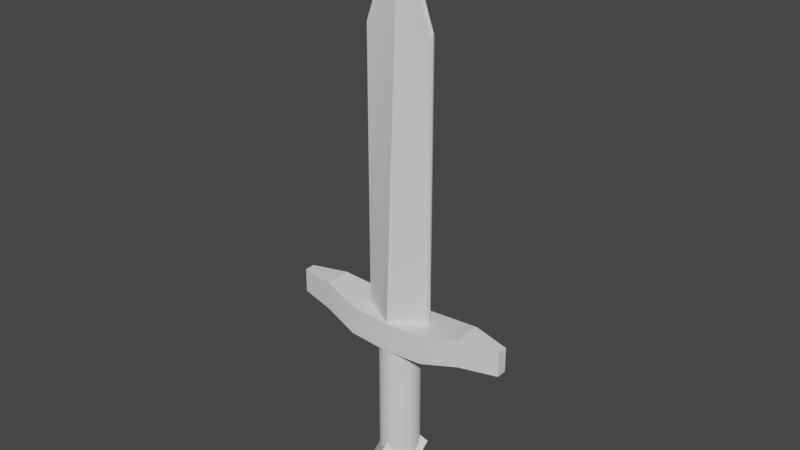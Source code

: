 # Source: Models.blend  (saved by Blender 3.0.42; exported with 4.5.12 LTS)
import bpy
from mathutils import Matrix  # noqa: F401  (used for matrix-valued properties, if any)

bpy.ops.wm.read_factory_settings(use_empty=True)
scene = bpy.context.scene
scene.name = 'Scene'

# ---- collections
col_axe = bpy.data.collections.new('Axe'); scene.collection.children.link(col_axe)
col_sword = bpy.data.collections.new('Sword'); scene.collection.children.link(col_sword)

# ---- materials (node trees are filled in below, after node groups)
mat_axe = bpy.data.materials.new('Axe')
mat_axe.use_transparent_shadow = False

# ---- node groups
ng_auto_smooth = bpy.data.node_groups.new('Auto Smooth', 'GeometryNodeTree')
_s = ng_auto_smooth.interface.new_socket(name='Geometry', in_out='OUTPUT', socket_type='NodeSocketGeometry')
_s = ng_auto_smooth.interface.new_socket(name='Geometry', in_out='INPUT', socket_type='NodeSocketGeometry')
_s = ng_auto_smooth.interface.new_socket(name='Angle', in_out='INPUT', socket_type='NodeSocketFloat')
_s.subtype = 'ANGLE'
_s.min_value = 0.0
_s.max_value = 3.142
ng_auto_smooth.is_modifier = True
_N = ng_auto_smooth.nodes; _L = ng_auto_smooth.links
n0 = _N.new('NodeGroupOutput'); n0.name = 'Group Output'; n0.location = (480, -100)
n1 = _N.new('NodeGroupInput'); n1.name = 'Group Input'; n1.location = (-420, -300)
n2 = _N.new('NodeGroupInput'); n2.name = 'Group Input.001'; n2.location = (-60, -100)
n3 = _N.new('GeometryNodeSetShadeSmooth'); n3.name = 'Set Shade Smooth'; n3.location = (120, -100)
n3.domain = 'EDGE'
n4 = _N.new('GeometryNodeSetShadeSmooth'); n4.name = 'Set Shade Smooth.001'; n4.location = (300, -100)
n5 = _N.new('GeometryNodeInputMeshEdgeAngle'); n5.name = 'Edge Angle'; n5.location = (-420, -220)
n6 = _N.new('GeometryNodeInputEdgeSmooth'); n6.name = 'Is Edge Smooth'; n6.location = (-60, -160)
n7 = _N.new('GeometryNodeInputShadeSmooth'); n7.name = 'Is Face Smooth'; n7.location = (-240, -340)
n8 = _N.new('FunctionNodeBooleanMath'); n8.name = 'Boolean Math'; n8.location = (-60, -220)
n9 = _N.new('FunctionNodeCompare'); n9.name = 'Compare'; n9.location = (-240, -180)
n9.operation = 'LESS_EQUAL'
_L.new(n5.outputs[0], n9.inputs[0])
_L.new(n4.outputs[0], n0.inputs[0])
_L.new(n1.outputs[1], n9.inputs[1])
_L.new(n9.outputs[0], n8.inputs[0])
_L.new(n7.outputs[0], n8.inputs[1])
_L.new(n2.outputs[0], n3.inputs[0])
_L.new(n6.outputs[0], n3.inputs[1])
_L.new(n3.outputs[0], n4.inputs[0])
_L.new(n8.outputs[0], n3.inputs[2])
n0.is_active_output = True

# ---- material node trees
mat_axe.use_nodes = True; mat_axe.node_tree.nodes.clear()
_N = mat_axe.node_tree.nodes; _L = mat_axe.node_tree.links
n0 = _N.new('ShaderNodeBsdfPrincipled'); n0.name = 'Principled BSDF'; n0.location = (10, 300)
n0.distribution = 'GGX'
n0.subsurface_method = 'RANDOM_WALK_SKIN'
n0.inputs[3].default_value = 1.45
n0.inputs[27].default_value = (0.0, 0.0, 0.0, 1.0)
n0.inputs[28].default_value = 1.0
n1 = _N.new('ShaderNodeOutputMaterial'); n1.name = 'Material Output'; n1.location = (300, 300)
_L.new(n0.outputs[0], n1.inputs[0])
n1.is_active_output = True

# ---- world
world_world = bpy.data.worlds.new('World'); scene.world = world_world
world_world.use_nodes = True; world_world.node_tree.nodes.clear()
_N = world_world.node_tree.nodes; _L = world_world.node_tree.links
n0 = _N.new('ShaderNodeOutputWorld'); n0.name = 'World Output'; n0.location = (300, 300)
n1 = _N.new('ShaderNodeBackground'); n1.name = 'Background'; n1.location = (10, 300)
n1.inputs[0].default_value = (0.05088, 0.05088, 0.05088, 1.0)
_L.new(n1.outputs[0], n0.inputs[0])
n0.is_active_output = True
world_world.color = (0.05088, 0.05088, 0.05088)
world_world.use_sun_shadow = False
world_world.sun_shadow_jitter_overblur = 0.0

# ---- meshes
me_cylinder = bpy.data.meshes.new('Cylinder')
me_cylinder.from_pydata([(0.0128, 0.1391, 0.524), (0.0289, 0.1321, 0.524), (0.04375, 0.1208, 0.524), (0.05676, 0.1055, 0.524), (0.06743, 0.0869, 0.524), (0.07537, 0.06567, 0.524), (0.08025, 0.04263, 0.524), (0.0819, 0.01867, 0.524), (0.08025, -0.005287, 0.524), (0.07537, -0.02832, 0.524), (0.06743, -0.04956, 0.524), (0.05676, -0.06817, 0.524), (0.04375, -0.08344, 0.524), (0.0289, -0.09479, 0.524), (0.0128, -0.1018, 0.524), (-0.003952, -0.1041, 0.524), (-0.0207, -0.1018, 0.524), (-0.03681, -0.09479, 0.524), (-0.05165, -0.08344, 0.524), (-0.06466, -0.06817, 0.524), (-0.07534, -0.04956, 0.524), (-0.08327, -0.02832, 0.524), (-0.08816, -0.005287, 0.524), (-0.08981, 0.01867, 0.524), (-0.08816, 0.04263, 0.524), (-0.08327, 0.06567, 0.524), (-0.07534, 0.0869, 0.524), (-0.06466, 0.1055, 0.524), (-0.05165, 0.1208, 0.524), (-0.03681, 0.1321, 0.524), (-0.02063, 0.1326, 0.1631), (-0.0207, 0.1029, -0.4443), (-0.04028, 0.1267, 0.1631), (-0.03681, 0.09799, -0.4443), (-0.0584, 0.117, 0.1631), (-0.05165, 0.09006, -0.4443), (-0.07428, 0.104, 0.1631), (-0.06466, 0.07938, -0.4443), (-0.08732, 0.08808, 0.1631), (-0.07534, 0.06637, -0.4443), (-0.097, 0.06996, 0.1631), (-0.08327, 0.05153, -0.4443), (-0.103, 0.0503, 0.1631), (-0.08816, 0.03542, -0.4443), (-0.105, 0.02986, 0.1631), (-0.08981, 0.01867, -0.4443), (-0.103, 0.009412, 0.1631), (-0.08816, 0.001923, -0.4443), (-0.097, -0.01025, 0.1631), (-0.08327, -0.01418, -0.4443), (-0.08732, -0.02836, 0.1631), (-0.07534, -0.02903, -0.4443), (-0.07428, -0.04424, 0.1631), (-0.06466, -0.04204, -0.4443), (-0.0584, -0.05728, 0.1631), (-0.05165, -0.05271, -0.4443), (-0.04028, -0.06696, 0.1631), (-0.03681, -0.06065, -0.4443), (-0.02063, -0.07292, 0.1631), (-0.0207, -0.06553, -0.4443), (-0.0001809, -0.07494, 0.1631), (-0.003952, -0.06718, -0.4443), (0.02026, -0.07292, 0.1631), (0.0128, -0.06553, -0.4443), (0.03992, -0.06696, 0.1631), (0.0289, -0.06065, -0.4443), (0.05804, -0.05728, 0.1631), (0.04375, -0.05271, -0.4443), (0.07392, -0.04424, 0.1631), (0.05676, -0.04204, -0.4443), (0.08695, -0.02836, 0.1631), (0.06743, -0.02903, -0.4443), (0.09664, -0.01025, 0.1631), (0.07537, -0.01418, -0.4443), (0.1026, 0.009412, 0.1631), (0.08025, 0.001923, -0.4443), (0.1046, 0.02986, 0.1631), (0.0819, 0.01867, -0.4443), (0.1026, 0.0503, 0.1631), (0.08025, 0.03542, -0.4443), (0.09664, 0.06996, 0.1631), (0.07537, 0.05153, -0.4443), (0.08695, 0.08808, 0.1631), (0.06743, 0.06637, -0.4443), (0.07392, 0.104, 0.1631), (0.05676, 0.07938, -0.4443), (0.05804, 0.117, 0.1631), (0.04375, 0.09006, -0.4443), (0.03992, 0.1267, 0.1631), (0.0289, 0.09799, -0.4443), (0.02026, 0.1326, 0.1631), (0.0128, 0.1029, -0.4443), (-0.0001809, 0.1347, 0.1631), (-0.003952, 0.1045, -0.4443), (-0.0207, 0.1391, 0.524), (-0.003952, 0.1415, 0.524), (-0.1097, -0.1088, 0.2752), (-0.1097, -0.1088, 0.5074), (-0.1124, 0.1614, 0.2752), (-0.1124, 0.1614, 0.5074), (0.1018, -0.1088, 0.2752), (0.1018, -0.1088, 0.5074), (0.1045, 0.1614, 0.2752), (0.1045, 0.1614, 0.5074), (-0.09392, -0.1403, 0.3012), (-0.09392, -0.1403, 0.5074), (0.08602, -0.1403, 0.5074), (0.08602, -0.1403, 0.3012), (-0.003952, -0.3821, 0.5557), (-0.003952, -0.3643, 0.1525), (-0.003952, -0.4138, 0.3333), (-0.003952, -0.4025, 0.259), (-0.003952, -0.4083, 0.4389), (-0.003952, -0.3886, 0.2083), (-0.003952, -0.4132, 0.3804), (-0.003952, -0.4104, 0.3021), (-0.003952, -0.3986, 0.4973), (-0.003952, -0.3783, 0.181), (-0.003952, -0.414, 0.3556), (-0.003952, -0.4071, 0.2819), (-0.003952, -0.4042, 0.4681), (-0.003952, -0.3964, 0.2344), (-0.003952, -0.4113, 0.4096), (-0.003952, -0.4126, 0.3145), (-0.003952, -0.3915, 0.5265), (-0.01606, 0.1403, 0.03859), (-0.01442, 0.1392, -0.08397), (-0.01458, 0.1328, -0.2053), (-0.01767, 0.1178, -0.3248), (-0.03501, 0.1345, 0.03859), (-0.03265, 0.1337, -0.08397), (-0.03211, 0.1275, -0.2053), (-0.03449, 0.1127, -0.3248), (-0.05247, 0.1252, 0.03859), (-0.04946, 0.1247, -0.08397), (-0.04826, 0.1189, -0.2053), (-0.04998, 0.1044, -0.3248), (-0.06777, 0.1126, 0.03859), (-0.06419, 0.1126, -0.08397), (-0.06242, 0.1073, -0.2053), (-0.06357, 0.09324, -0.3248), (-0.08034, 0.09733, 0.03859), (-0.07628, 0.0979, -0.08397), (-0.07404, 0.09312, -0.2053), (-0.07472, 0.07966, -0.3248), (-0.08967, 0.07987, 0.03859), (-0.08527, 0.08109, -0.08397), (-0.08267, 0.07697, -0.2053), (-0.083, 0.06416, -0.3248), (-0.09542, 0.06092, 0.03859), (-0.0908, 0.06286, -0.08397), (-0.08799, 0.05944, -0.2053), (-0.0881, 0.04734, -0.3248), (-0.09736, 0.04122, 0.03859), (-0.09267, 0.04389, -0.08397), (-0.08978, 0.04122, -0.2053), (-0.08982, 0.02986, -0.3248), (-0.09542, 0.02151, 0.03859), (-0.0908, 0.02492, -0.08397), (-0.08799, 0.02299, -0.2053), (-0.0881, 0.01237, -0.3248), (-0.08967, 0.002561, 0.03859), (-0.08527, 0.006685, -0.08397), (-0.08267, 0.005461, -0.2053), (-0.083, -0.004448, -0.3248), (-0.08034, -0.0149, 0.03859), (-0.07628, -0.01012, -0.08397), (-0.07404, -0.01069, -0.2053), (-0.07472, -0.01995, -0.3248), (-0.06777, -0.03021, 0.03859), (-0.06419, -0.02485, -0.08397), (-0.06242, -0.02485, -0.2053), (-0.06357, -0.03353, -0.3248), (-0.05247, -0.04277, 0.03859), (-0.04946, -0.03695, -0.08397), (-0.04826, -0.03647, -0.2053), (-0.04998, -0.04468, -0.3248), (-0.03501, -0.0521, 0.03859), (-0.03265, -0.04593, -0.08397), (-0.03211, -0.0451, -0.2053), (-0.03449, -0.05296, -0.3248), (-0.01606, -0.05785, 0.03859), (-0.01442, -0.05146, -0.08397), (-0.01458, -0.05042, -0.2053), (-0.01767, -0.05806, -0.3248), (0.003649, -0.05979, 0.03859), (0.00455, -0.05333, -0.08397), (0.003649, -0.05221, -0.2053), (-0.0001809, -0.05978, -0.3248), (0.02335, -0.05785, 0.03859), (0.02352, -0.05146, -0.08397), (0.02188, -0.05042, -0.2053), (0.01731, -0.05806, -0.3248), (0.0423, -0.0521, 0.03859), (0.04175, -0.04593, -0.08397), (0.0394, -0.0451, -0.2053), (0.03412, -0.05296, -0.3248), (0.05977, -0.04277, 0.03859), (0.05856, -0.03695, -0.08397), (0.05556, -0.03647, -0.2053), (0.04962, -0.04468, -0.3248), (0.07507, -0.03021, 0.03859), (0.07329, -0.02485, -0.08397), (0.06971, -0.02485, -0.2053), (0.06321, -0.03353, -0.3248), (0.08763, -0.0149, 0.03859), (0.08538, -0.01012, -0.08397), (0.08133, -0.01069, -0.2053), (0.07435, -0.01995, -0.3248), (0.09697, 0.002561, 0.03859), (0.09437, 0.006685, -0.08397), (0.08997, 0.005461, -0.2053), (0.08264, -0.004448, -0.3248), (0.1027, 0.02151, 0.03859), (0.0999, 0.02492, -0.08397), (0.09528, 0.02299, -0.2053), (0.08774, 0.01237, -0.3248), (0.1047, 0.04122, 0.03859), (0.1018, 0.04389, -0.08397), (0.09708, 0.04122, -0.2053), (0.08946, 0.02986, -0.3248), (0.1027, 0.06092, 0.03859), (0.0999, 0.06286, -0.08397), (0.09528, 0.05944, -0.2053), (0.08774, 0.04734, -0.3248), (0.09697, 0.07987, 0.03859), (0.09437, 0.08109, -0.08397), (0.08997, 0.07697, -0.2053), (0.08264, 0.06416, -0.3248), (0.08763, 0.09733, 0.03859), (0.08538, 0.0979, -0.08397), (0.08133, 0.09312, -0.2053), (0.07435, 0.07966, -0.3248), (0.07507, 0.1126, 0.03859), (0.07329, 0.1126, -0.08397), (0.06971, 0.1073, -0.2053), (0.06321, 0.09324, -0.3248), (0.05977, 0.1252, 0.03859), (0.05856, 0.1247, -0.08397), (0.05556, 0.1189, -0.2053), (0.04962, 0.1044, -0.3248), (0.0423, 0.1345, 0.03859), (0.04175, 0.1337, -0.08397), (0.0394, 0.1275, -0.2053), (0.03412, 0.1127, -0.3248), (0.02335, 0.1403, 0.03859), (0.02352, 0.1392, -0.08397), (0.02188, 0.1328, -0.2053), (0.01731, 0.1178, -0.3248), (-0.0001809, 0.1195, -0.3248), (0.003649, 0.1346, -0.2053), (0.00455, 0.1411, -0.08397), (0.003649, 0.1422, 0.03859)], [], [(92, 30, 94, 95), (125, 30, 92, 252), (66, 68, 11, 12), (129, 32, 30, 125), (31, 93, 91, 89, 87, 85, 83, 81, 79, 77, 75, 73, 71, 69, 67, 65, 63, 61, 59, 57, 55, 53, 51, 49, 47, 45, 43, 41, 39, 37, 35, 33), (95, 94, 29, 28, 27, 26, 25, 24, 23, 22, 21, 20, 19, 18, 17, 16, 15, 14, 13, 12, 11, 10, 9, 8, 7, 6, 5, 4, 3, 2, 1, 0), (133, 34, 32, 129), (88, 90, 0, 1), (137, 36, 34, 133), (72, 74, 8, 9), (141, 38, 36, 137), (56, 58, 16, 17), (145, 40, 38, 141), (40, 42, 24, 25), (149, 42, 40, 145), (78, 80, 5, 6), (153, 44, 42, 149), (62, 64, 13, 14), (157, 46, 44, 153), (46, 48, 21, 22), (161, 48, 46, 157), (30, 32, 29, 94), (165, 50, 48, 161), (84, 86, 2, 3), (169, 52, 50, 165), (68, 70, 10, 11), (173, 54, 52, 169), (52, 54, 18, 19), (177, 56, 54, 173), (36, 38, 26, 27), (181, 58, 56, 177), (74, 76, 7, 8), (185, 60, 58, 181), (58, 60, 15, 16), (189, 62, 60, 185), (42, 44, 23, 24), (193, 64, 62, 189), (90, 92, 95, 0), (197, 66, 64, 193), (80, 82, 4, 5), (201, 68, 66, 197), (64, 66, 12, 13), (205, 70, 68, 201), (48, 50, 20, 21), (209, 72, 70, 205), (32, 34, 28, 29), (213, 74, 72, 209), (86, 88, 1, 2), (217, 76, 74, 213), (70, 72, 9, 10), (221, 78, 76, 217), (54, 56, 17, 18), (225, 80, 78, 221), (38, 40, 25, 26), (229, 82, 80, 225), (76, 78, 6, 7), (233, 84, 82, 229), (60, 62, 14, 15), (237, 86, 84, 233), (44, 46, 22, 23), (241, 88, 86, 237), (82, 84, 3, 4), (245, 90, 88, 241), (34, 36, 27, 28), (252, 92, 90, 245), (50, 52, 19, 20), (96, 97, 99, 98), (98, 99, 103, 102), (102, 103, 101, 100), (101, 97, 105, 106), (98, 102, 100, 96), (103, 99, 97, 101), (104, 107, 109), (100, 101, 106, 107), (97, 96, 104, 105), (96, 100, 107, 104), (120, 116, 105), (106, 105, 108), (121, 113, 107), (108, 105, 124), (109, 107, 117), (124, 105, 116), (104, 109, 117), (117, 113, 104), (113, 121, 104), (121, 111, 104), (111, 119, 104), (119, 115, 104), (115, 123, 104), (123, 110, 104), (110, 118, 104), (114, 122, 105), (122, 112, 105), (112, 120, 105), (118, 114, 105, 104), (117, 107, 113), (106, 108, 124), (124, 116, 106), (116, 120, 106), (120, 112, 106), (112, 122, 106), (122, 114, 106), (118, 110, 107), (110, 123, 107), (123, 115, 107), (115, 119, 107), (119, 111, 107), (111, 121, 107), (114, 118, 107, 106), (93, 249, 248, 91), (249, 250, 247, 248), (250, 251, 246, 247), (251, 252, 245, 246), (91, 248, 244, 89), (248, 247, 243, 244), (247, 246, 242, 243), (246, 245, 241, 242), (89, 244, 240, 87), (244, 243, 239, 240), (243, 242, 238, 239), (242, 241, 237, 238), (87, 240, 236, 85), (240, 239, 235, 236), (239, 238, 234, 235), (238, 237, 233, 234), (85, 236, 232, 83), (236, 235, 231, 232), (235, 234, 230, 231), (234, 233, 229, 230), (83, 232, 228, 81), (232, 231, 227, 228), (231, 230, 226, 227), (230, 229, 225, 226), (81, 228, 224, 79), (228, 227, 223, 224), (227, 226, 222, 223), (226, 225, 221, 222), (79, 224, 220, 77), (224, 223, 219, 220), (223, 222, 218, 219), (222, 221, 217, 218), (77, 220, 216, 75), (220, 219, 215, 216), (219, 218, 214, 215), (218, 217, 213, 214), (75, 216, 212, 73), (216, 215, 211, 212), (215, 214, 210, 211), (214, 213, 209, 210), (73, 212, 208, 71), (212, 211, 207, 208), (211, 210, 206, 207), (210, 209, 205, 206), (71, 208, 204, 69), (208, 207, 203, 204), (207, 206, 202, 203), (206, 205, 201, 202), (69, 204, 200, 67), (204, 203, 199, 200), (203, 202, 198, 199), (202, 201, 197, 198), (67, 200, 196, 65), (200, 199, 195, 196), (199, 198, 194, 195), (198, 197, 193, 194), (65, 196, 192, 63), (196, 195, 191, 192), (195, 194, 190, 191), (194, 193, 189, 190), (63, 192, 188, 61), (192, 191, 187, 188), (191, 190, 186, 187), (190, 189, 185, 186), (61, 188, 184, 59), (188, 187, 183, 184), (187, 186, 182, 183), (186, 185, 181, 182), (59, 184, 180, 57), (184, 183, 179, 180), (183, 182, 178, 179), (182, 181, 177, 178), (57, 180, 176, 55), (180, 179, 175, 176), (179, 178, 174, 175), (178, 177, 173, 174), (55, 176, 172, 53), (176, 175, 171, 172), (175, 174, 170, 171), (174, 173, 169, 170), (53, 172, 168, 51), (172, 171, 167, 168), (171, 170, 166, 167), (170, 169, 165, 166), (51, 168, 164, 49), (168, 167, 163, 164), (167, 166, 162, 163), (166, 165, 161, 162), (49, 164, 160, 47), (164, 163, 159, 160), (163, 162, 158, 159), (162, 161, 157, 158), (47, 160, 156, 45), (160, 159, 155, 156), (159, 158, 154, 155), (158, 157, 153, 154), (45, 156, 152, 43), (156, 155, 151, 152), (155, 154, 150, 151), (154, 153, 149, 150), (43, 152, 148, 41), (152, 151, 147, 148), (151, 150, 146, 147), (150, 149, 145, 146), (41, 148, 144, 39), (148, 147, 143, 144), (147, 146, 142, 143), (146, 145, 141, 142), (39, 144, 140, 37), (144, 143, 139, 140), (143, 142, 138, 139), (142, 141, 137, 138), (37, 140, 136, 35), (140, 139, 135, 136), (139, 138, 134, 135), (138, 137, 133, 134), (35, 136, 132, 33), (136, 135, 131, 132), (135, 134, 130, 131), (134, 133, 129, 130), (33, 132, 128, 31), (132, 131, 127, 128), (131, 130, 126, 127), (130, 129, 125, 126), (31, 128, 249, 93), (128, 127, 250, 249), (127, 126, 251, 250), (126, 125, 252, 251)])
me_cylinder.polygons.foreach_set('use_smooth', [True] * 237)
_uv = me_cylinder.uv_layers.new(name='UVMap')
_uv.uv.foreach_set('vector', [0.9688, 1.0, 1.0, 1.0, 1.0, 1.0, 0.9688, 1.0, 1.0, 0.9, 1.0, 1.0, 0.9688, 1.0, 0.9688, 0.9, 0.375, 1.0, 0.4062, 1.0, 0.4062, 1.0, 0.375, 1.0, 0.9688, 0.9, 0.9688, 1.0, 0.9375, 1.0, 0.9375, 0.9, 0.7032, 0.4854, 0.75, 0.49, 0.7968, 0.4854, 0.8418, 0.4717, 0.8833, 0.4496, 0.9197, 0.4197, 0.9496, 0.3833, 0.9717, 0.3418, 0.9854, 0.2968, 0.99, 0.25, 0.9854, 0.2032, 0.9717, 0.1582, 0.9496, 0.1167, 0.9197, 0.08029, 0.8833, 0.05045, 0.8418, 0.02827, 0.7968, 0.01461, 0.75, 0.01, 0.7032, 0.01461, 0.6582, 0.02827, 0.6167, 0.05045, 0.5803, 0.08029, 0.5504, 0.1167, 0.5283, 0.1582, 0.5146, 0.2032, 0.51, 0.25, 0.5146, 0.2968, 0.5283, 0.3418, 0.5504, 0.3833, 0.5803, 0.4197, 0.6167, 0.4496, 0.6582, 0.4717, 0.25, 0.49, 0.2032, 0.4854, 0.1582, 0.4717, 0.1167, 0.4496, 0.08029, 0.4197, 0.05045, 0.3833, 0.02827, 0.3418, 0.01461, 0.2968, 0.01, 0.25, 0.01461, 0.2032, 0.02827, 0.1582, 0.05045, 0.1167, 0.08029, 0.08029, 0.1167, 0.05045, 0.1582, 0.02827, 0.2032, 0.01461, 0.25, 0.01, 0.2968, 0.01461, 0.3418, 0.02827, 0.3833, 0.05045, 0.4197, 0.08029, 0.4496, 0.1167, 0.4717, 0.1582, 0.4854, 0.2032, 0.49, 0.25, 0.4854, 0.2968, 0.4717, 0.3418, 0.4496, 0.3833, 0.4197, 0.4197, 0.3833, 0.4496, 0.3418, 0.4717, 0.2968, 0.4854, 0.9375, 0.9, 0.9375, 1.0, 0.9062, 1.0, 0.9062, 0.9, 0.03125, 1.0, 0.0625, 1.0, 0.0625, 1.0, 0.03125, 1.0, 0.9062, 0.9, 0.9062, 1.0, 0.875, 1.0, 0.875, 0.9, 0.2812, 1.0, 0.3125, 1.0, 0.3125, 1.0, 0.2812, 1.0, 0.875, 0.9, 0.875, 1.0, 0.8438, 1.0, 0.8438, 0.9, 0.5312, 1.0, 0.5625, 1.0, 0.5625, 1.0, 0.5312, 1.0, 0.8438, 0.9, 0.8438, 1.0, 0.8125, 1.0, 0.8125, 0.9, 0.7812, 1.0, 0.8125, 1.0, 0.8125, 1.0, 0.7812, 1.0, 0.8125, 0.9, 0.8125, 1.0, 0.7812, 1.0, 0.7812, 0.9, 0.1875, 1.0, 0.2188, 1.0, 0.2188, 1.0, 0.1875, 1.0, 0.7812, 0.9, 0.7812, 1.0, 0.75, 1.0, 0.75, 0.9, 0.4375, 1.0, 0.4688, 1.0, 0.4688, 1.0, 0.4375, 1.0, 0.75, 0.9, 0.75, 1.0, 0.7188, 1.0, 0.7188, 0.9, 0.6875, 1.0, 0.7188, 1.0, 0.7188, 1.0, 0.6875, 1.0, 0.7188, 0.9, 0.7188, 1.0, 0.6875, 1.0, 0.6875, 0.9, 0.9375, 1.0, 0.9688, 1.0, 0.9688, 1.0, 0.9375, 1.0, 0.6875, 0.9, 0.6875, 1.0, 0.6562, 1.0, 0.6563, 0.9, 0.09375, 1.0, 0.125, 1.0, 0.125, 1.0, 0.09375, 1.0, 0.6563, 0.9, 0.6562, 1.0, 0.625, 1.0, 0.625, 0.9, 0.3438, 1.0, 0.375, 1.0, 0.375, 1.0, 0.3438, 1.0, 0.625, 0.9, 0.625, 1.0, 0.5938, 1.0, 0.5938, 0.9, 0.5938, 1.0, 0.625, 1.0, 0.625, 1.0, 0.5938, 1.0, 0.5938, 0.9, 0.5938, 1.0, 0.5625, 1.0, 0.5625, 0.9, 0.8438, 1.0, 0.875, 1.0, 0.875, 1.0, 0.8438, 1.0, 0.5625, 0.9, 0.5625, 1.0, 0.5312, 1.0, 0.5312, 0.9, 0.25, 1.0, 0.2812, 1.0, 0.2812, 1.0, 0.25, 1.0, 0.5312, 0.9, 0.5312, 1.0, 0.5, 1.0, 0.5, 0.9, 0.5, 1.0, 0.5312, 1.0, 0.5312, 1.0, 0.5, 1.0, 0.5, 0.9, 0.5, 1.0, 0.4688, 1.0, 0.4688, 0.9, 0.75, 1.0, 0.7812, 1.0, 0.7812, 1.0, 0.75, 1.0, 0.4688, 0.9, 0.4688, 1.0, 0.4375, 1.0, 0.4375, 0.9, 0.0, 1.0, 0.03125, 1.0, 0.03125, 1.0, 0.0, 1.0, 0.4375, 0.9, 0.4375, 1.0, 0.4062, 1.0, 0.4063, 0.9, 0.1562, 1.0, 0.1875, 1.0, 0.1875, 1.0, 0.1562, 1.0, 0.4063, 0.9, 0.4062, 1.0, 0.375, 1.0, 0.375, 0.9, 0.4062, 1.0, 0.4375, 1.0, 0.4375, 1.0, 0.4062, 1.0, 0.375, 0.9, 0.375, 1.0, 0.3438, 1.0, 0.3438, 0.9, 0.6562, 1.0, 0.6875, 1.0, 0.6875, 1.0, 0.6562, 1.0, 0.3438, 0.9, 0.3438, 1.0, 0.3125, 1.0, 0.3125, 0.9, 0.9062, 1.0, 0.9375, 1.0, 0.9375, 1.0, 0.9062, 1.0, 0.3125, 0.9, 0.3125, 1.0, 0.2812, 1.0, 0.2812, 0.9, 0.0625, 1.0, 0.09375, 1.0, 0.09375, 1.0, 0.0625, 1.0, 0.2812, 0.9, 0.2812, 1.0, 0.25, 1.0, 0.25, 0.9, 0.3125, 1.0, 0.3438, 1.0, 0.3438, 1.0, 0.3125, 1.0, 0.25, 0.9, 0.25, 1.0, 0.2188, 1.0, 0.2188, 0.9, 0.5625, 1.0, 0.5938, 1.0, 0.5938, 1.0, 0.5625, 1.0, 0.2188, 0.9, 0.2188, 1.0, 0.1875, 1.0, 0.1875, 0.9, 0.8125, 1.0, 0.8438, 1.0, 0.8438, 1.0, 0.8125, 1.0, 0.1875, 0.9, 0.1875, 1.0, 0.1562, 1.0, 0.1562, 0.9, 0.2188, 1.0, 0.25, 1.0, 0.25, 1.0, 0.2188, 1.0, 0.1562, 0.9, 0.1562, 1.0, 0.125, 1.0, 0.125, 0.9, 0.4688, 1.0, 0.5, 1.0, 0.5, 1.0, 0.4688, 1.0, 0.125, 0.9, 0.125, 1.0, 0.09375, 1.0, 0.09375, 0.9, 0.7188, 1.0, 0.75, 1.0, 0.75, 1.0, 0.7188, 1.0, 0.09375, 0.9, 0.09375, 1.0, 0.0625, 1.0, 0.0625, 0.9, 0.125, 1.0, 0.1562, 1.0, 0.1562, 1.0, 0.125, 1.0, 0.0625, 0.9, 0.0625, 1.0, 0.03125, 1.0, 0.03125, 0.9, 0.875, 1.0, 0.9062, 1.0, 0.9062, 1.0, 0.875, 1.0, 0.03125, 0.9, 0.03125, 1.0, 0.0, 1.0, 0.0, 0.9, 0.625, 1.0, 0.6562, 1.0, 0.6562, 1.0, 0.625, 1.0, 0.375, 0.0, 0.625, 0.0, 0.625, 0.25, 0.375, 0.25, 0.375, 0.25, 0.625, 0.25, 0.625, 0.5, 0.375, 0.5, 0.375, 0.5, 0.625, 0.5, 0.625, 0.75, 0.375, 0.75, 0.625, 0.75, 0.875, 0.75, 0.875, 0.75, 0.625, 0.75, 0.125, 0.5, 0.375, 0.5, 0.375, 0.75, 0.125, 0.75, 0.625, 0.5, 0.875, 0.5, 0.875, 0.75, 0.625, 0.75, 0.125, 0.75, 0.375, 0.75, 0.125, 0.75, 0.375, 0.75, 0.625, 0.75, 0.625, 0.75, 0.375, 0.75, 0.625, 0.0, 0.375, 0.0, 0.375, 0.0, 0.625, 0.0, 0.125, 0.75, 0.375, 0.75, 0.375, 0.75, 0.125, 0.75, 0.5781, 0.0, 0.5938, 0.0, 0.625, 0.0, 0.625, 0.75, 0.875, 0.75, 0.625, 0.75, 0.4219, 0.75, 0.4062, 0.75, 0.375, 0.75, 0.625, 0.0, 0.625, 0.0, 0.6094, 0.0, 0.375, 0.75, 0.375, 0.75, 0.3906, 0.75, 0.6094, 0.0, 0.625, 0.0, 0.5938, 0.0, 0.375, 0.0, 0.375, 0.0, 0.3906, 0.0, 0.3906, 0.0, 0.4062, 0.0, 0.375, 0.0, 0.4062, 0.0, 0.4219, 0.0, 0.375, 0.0, 0.4219, 0.0, 0.4375, 0.0, 0.375, 0.0, 0.4375, 0.0, 0.4531, 0.0, 0.375, 0.0, 0.4531, 0.0, 0.4688, 0.0, 0.375, 0.0, 0.4688, 0.0, 0.4844, 0.0, 0.375, 0.0, 0.4844, 0.0, 0.5, 0.0, 0.375, 0.0, 0.5, 0.0, 0.5156, 0.0, 0.375, 0.0, 0.5312, 0.0, 0.5469, 0.0, 0.625, 0.0, 0.5469, 0.0, 0.5625, 0.0, 0.625, 0.0, 0.5625, 0.0, 0.5781, 0.0, 0.625, 0.0, 0.5156, 0.0, 0.5312, 0.0, 0.625, 0.0, 0.375, 0.0, 0.3906, 0.75, 0.375, 0.75, 0.4062, 0.75, 0.625, 0.75, 0.625, 0.75, 0.6094, 0.75, 0.6094, 0.75, 0.5938, 0.75, 0.625, 0.75, 0.5938, 0.75, 0.5781, 0.75, 0.625, 0.75, 0.5781, 0.75, 0.5625, 0.75, 0.625, 0.75, 0.5625, 0.75, 0.5469, 0.75, 0.625, 0.75, 0.5469, 0.75, 0.5312, 0.75, 0.625, 0.75, 0.5156, 0.75, 0.5, 0.75, 0.375, 0.75, 0.5, 0.75, 0.4844, 0.75, 0.375, 0.75, 0.4844, 0.75, 0.4688, 0.75, 0.375, 0.75, 0.4688, 0.75, 0.4531, 0.75, 0.375, 0.75, 0.4531, 0.75, 0.4375, 0.75, 0.375, 0.75, 0.4375, 0.75, 0.4219, 0.75, 0.375, 0.75, 0.5312, 0.75, 0.5156, 0.75, 0.375, 0.75, 0.625, 0.75, 0.03125, 0.5, 0.03125, 0.6, 0.0, 0.6, 0.0, 0.5, 0.03125, 0.6, 0.03125, 0.7, 0.0, 0.7, 0.0, 0.6, 0.03125, 0.7, 0.03125, 0.8, 0.0, 0.8, 0.0, 0.7, 0.03125, 0.8, 0.03125, 0.9, 0.0, 0.9, 0.0, 0.8, 0.0625, 0.5, 0.0625, 0.6, 0.03125, 0.6, 0.03125, 0.5, 0.0625, 0.6, 0.0625, 0.7, 0.03125, 0.7, 0.03125, 0.6, 0.0625, 0.7, 0.0625, 0.8, 0.03125, 0.8, 0.03125, 0.7, 0.0625, 0.8, 0.0625, 0.9, 0.03125, 0.9, 0.03125, 0.8, 0.09375, 0.5, 0.09375, 0.6, 0.0625, 0.6, 0.0625, 0.5, 0.09375, 0.6, 0.09375, 0.7, 0.0625, 0.7, 0.0625, 0.6, 0.09375, 0.7, 0.09375, 0.8, 0.0625, 0.8, 0.0625, 0.7, 0.09375, 0.8, 0.09375, 0.9, 0.0625, 0.9, 0.0625, 0.8, 0.125, 0.5, 0.125, 0.6, 0.09375, 0.6, 0.09375, 0.5, 0.125, 0.6, 0.125, 0.7, 0.09375, 0.7, 0.09375, 0.6, 0.125, 0.7, 0.125, 0.8, 0.09375, 0.8, 0.09375, 0.7, 0.125, 0.8, 0.125, 0.9, 0.09375, 0.9, 0.09375, 0.8, 0.1562, 0.5, 0.1562, 0.6, 0.125, 0.6, 0.125, 0.5, 0.1562, 0.6, 0.1562, 0.7, 0.125, 0.7, 0.125, 0.6, 0.1562, 0.7, 0.1562, 0.8, 0.125, 0.8, 0.125, 0.7, 0.1562, 0.8, 0.1562, 0.9, 0.125, 0.9, 0.125, 0.8, 0.1875, 0.5, 0.1875, 0.6, 0.1562, 0.6, 0.1562, 0.5, 0.1875, 0.6, 0.1875, 0.7, 0.1562, 0.7, 0.1562, 0.6, 0.1875, 0.7, 0.1875, 0.8, 0.1562, 0.8, 0.1562, 0.7, 0.1875, 0.8, 0.1875, 0.9, 0.1562, 0.9, 0.1562, 0.8, 0.2188, 0.5, 0.2188, 0.6, 0.1875, 0.6, 0.1875, 0.5, 0.2188, 0.6, 0.2188, 0.7, 0.1875, 0.7, 0.1875, 0.6, 0.2188, 0.7, 0.2188, 0.8, 0.1875, 0.8, 0.1875, 0.7, 0.2188, 0.8, 0.2188, 0.9, 0.1875, 0.9, 0.1875, 0.8, 0.25, 0.5, 0.25, 0.6, 0.2188, 0.6, 0.2188, 0.5, 0.25, 0.6, 0.25, 0.7, 0.2188, 0.7, 0.2188, 0.6, 0.25, 0.7, 0.25, 0.8, 0.2188, 0.8, 0.2188, 0.7, 0.25, 0.8, 0.25, 0.9, 0.2188, 0.9, 0.2188, 0.8, 0.2812, 0.5, 0.2812, 0.6, 0.25, 0.6, 0.25, 0.5, 0.2812, 0.6, 0.2812, 0.7, 0.25, 0.7, 0.25, 0.6, 0.2812, 0.7, 0.2812, 0.8, 0.25, 0.8, 0.25, 0.7, 0.2812, 0.8, 0.2812, 0.9, 0.25, 0.9, 0.25, 0.8, 0.3125, 0.5, 0.3125, 0.6, 0.2812, 0.6, 0.2812, 0.5, 0.3125, 0.6, 0.3125, 0.7, 0.2812, 0.7, 0.2812, 0.6, 0.3125, 0.7, 0.3125, 0.8, 0.2812, 0.8, 0.2812, 0.7, 0.3125, 0.8, 0.3125, 0.9, 0.2812, 0.9, 0.2812, 0.8, 0.3438, 0.5, 0.3438, 0.6, 0.3125, 0.6, 0.3125, 0.5, 0.3438, 0.6, 0.3438, 0.7, 0.3125, 0.7, 0.3125, 0.6, 0.3438, 0.7, 0.3438, 0.8, 0.3125, 0.8, 0.3125, 0.7, 0.3438, 0.8, 0.3438, 0.9, 0.3125, 0.9, 0.3125, 0.8, 0.375, 0.5, 0.375, 0.6, 0.3438, 0.6, 0.3438, 0.5, 0.375, 0.6, 0.375, 0.7, 0.3438, 0.7, 0.3438, 0.6, 0.375, 0.7, 0.375, 0.8, 0.3438, 0.8, 0.3438, 0.7, 0.375, 0.8, 0.375, 0.9, 0.3438, 0.9, 0.3438, 0.8, 0.4062, 0.5, 0.4062, 0.6, 0.375, 0.6, 0.375, 0.5, 0.4062, 0.6, 0.4062, 0.7, 0.375, 0.7, 0.375, 0.6, 0.4062, 0.7, 0.4063, 0.8, 0.375, 0.8, 0.375, 0.7, 0.4063, 0.8, 0.4063, 0.9, 0.375, 0.9, 0.375, 0.8, 0.4375, 0.5, 0.4375, 0.6, 0.4062, 0.6, 0.4062, 0.5, 0.4375, 0.6, 0.4375, 0.7, 0.4062, 0.7, 0.4062, 0.6, 0.4375, 0.7, 0.4375, 0.8, 0.4063, 0.8, 0.4062, 0.7, 0.4375, 0.8, 0.4375, 0.9, 0.4063, 0.9, 0.4063, 0.8, 0.4688, 0.5, 0.4688, 0.6, 0.4375, 0.6, 0.4375, 0.5, 0.4688, 0.6, 0.4687, 0.7, 0.4375, 0.7, 0.4375, 0.6, 0.4687, 0.7, 0.4688, 0.8, 0.4375, 0.8, 0.4375, 0.7, 0.4688, 0.8, 0.4688, 0.9, 0.4375, 0.9, 0.4375, 0.8, 0.5, 0.5, 0.5, 0.6, 0.4688, 0.6, 0.4688, 0.5, 0.5, 0.6, 0.5, 0.7, 0.4687, 0.7, 0.4688, 0.6, 0.5, 0.7, 0.5, 0.8, 0.4688, 0.8, 0.4687, 0.7, 0.5, 0.8, 0.5, 0.9, 0.4688, 0.9, 0.4688, 0.8, 0.5312, 0.5, 0.5312, 0.6, 0.5, 0.6, 0.5, 0.5, 0.5312, 0.6, 0.5312, 0.7, 0.5, 0.7, 0.5, 0.6, 0.5312, 0.7, 0.5312, 0.8, 0.5, 0.8, 0.5, 0.7, 0.5312, 0.8, 0.5312, 0.9, 0.5, 0.9, 0.5, 0.8, 0.5625, 0.5, 0.5625, 0.6, 0.5312, 0.6, 0.5312, 0.5, 0.5625, 0.6, 0.5625, 0.7, 0.5312, 0.7, 0.5312, 0.6, 0.5625, 0.7, 0.5625, 0.8, 0.5312, 0.8, 0.5312, 0.7, 0.5625, 0.8, 0.5625, 0.9, 0.5312, 0.9, 0.5312, 0.8, 0.5938, 0.5, 0.5938, 0.6, 0.5625, 0.6, 0.5625, 0.5, 0.5938, 0.6, 0.5938, 0.7, 0.5625, 0.7, 0.5625, 0.6, 0.5938, 0.7, 0.5938, 0.8, 0.5625, 0.8, 0.5625, 0.7, 0.5938, 0.8, 0.5938, 0.9, 0.5625, 0.9, 0.5625, 0.8, 0.625, 0.5, 0.625, 0.6, 0.5938, 0.6, 0.5938, 0.5, 0.625, 0.6, 0.625, 0.7, 0.5938, 0.7, 0.5938, 0.6, 0.625, 0.7, 0.625, 0.8, 0.5938, 0.8, 0.5938, 0.7, 0.625, 0.8, 0.625, 0.9, 0.5938, 0.9, 0.5938, 0.8, 0.6562, 0.5, 0.6562, 0.6, 0.625, 0.6, 0.625, 0.5, 0.6562, 0.6, 0.6562, 0.7, 0.625, 0.7, 0.625, 0.6, 0.6562, 0.7, 0.6563, 0.8, 0.625, 0.8, 0.625, 0.7, 0.6563, 0.8, 0.6563, 0.9, 0.625, 0.9, 0.625, 0.8, 0.6875, 0.5, 0.6875, 0.6, 0.6562, 0.6, 0.6562, 0.5, 0.6875, 0.6, 0.6875, 0.7, 0.6562, 0.7, 0.6562, 0.6, 0.6875, 0.7, 0.6875, 0.8, 0.6563, 0.8, 0.6562, 0.7, 0.6875, 0.8, 0.6875, 0.9, 0.6563, 0.9, 0.6563, 0.8, 0.7188, 0.5, 0.7188, 0.6, 0.6875, 0.6, 0.6875, 0.5, 0.7188, 0.6, 0.7188, 0.7, 0.6875, 0.7, 0.6875, 0.6, 0.7188, 0.7, 0.7188, 0.8, 0.6875, 0.8, 0.6875, 0.7, 0.7188, 0.8, 0.7188, 0.9, 0.6875, 0.9, 0.6875, 0.8, 0.75, 0.5, 0.75, 0.6, 0.7188, 0.6, 0.7188, 0.5, 0.75, 0.6, 0.75, 0.7, 0.7188, 0.7, 0.7188, 0.6, 0.75, 0.7, 0.75, 0.8, 0.7188, 0.8, 0.7188, 0.7, 0.75, 0.8, 0.75, 0.9, 0.7188, 0.9, 0.7188, 0.8, 0.7812, 0.5, 0.7812, 0.6, 0.75, 0.6, 0.75, 0.5, 0.7812, 0.6, 0.7812, 0.7, 0.75, 0.7, 0.75, 0.6, 0.7812, 0.7, 0.7812, 0.8, 0.75, 0.8, 0.75, 0.7, 0.7812, 0.8, 0.7812, 0.9, 0.75, 0.9, 0.75, 0.8, 0.8125, 0.5, 0.8125, 0.6, 0.7812, 0.6, 0.7812, 0.5, 0.8125, 0.6, 0.8125, 0.7, 0.7812, 0.7, 0.7812, 0.6, 0.8125, 0.7, 0.8125, 0.8, 0.7812, 0.8, 0.7812, 0.7, 0.8125, 0.8, 0.8125, 0.9, 0.7812, 0.9, 0.7812, 0.8, 0.8438, 0.5, 0.8438, 0.6, 0.8125, 0.6, 0.8125, 0.5, 0.8438, 0.6, 0.8437, 0.7, 0.8125, 0.7, 0.8125, 0.6, 0.8437, 0.7, 0.8438, 0.8, 0.8125, 0.8, 0.8125, 0.7, 0.8438, 0.8, 0.8438, 0.9, 0.8125, 0.9, 0.8125, 0.8, 0.875, 0.5, 0.875, 0.6, 0.8438, 0.6, 0.8438, 0.5, 0.875, 0.6, 0.875, 0.7, 0.8437, 0.7, 0.8438, 0.6, 0.875, 0.7, 0.875, 0.8, 0.8438, 0.8, 0.8437, 0.7, 0.875, 0.8, 0.875, 0.9, 0.8438, 0.9, 0.8438, 0.8, 0.9062, 0.5, 0.9062, 0.6, 0.875, 0.6, 0.875, 0.5, 0.9062, 0.6, 0.9062, 0.7, 0.875, 0.7, 0.875, 0.6, 0.9062, 0.7, 0.9062, 0.8, 0.875, 0.8, 0.875, 0.7, 0.9062, 0.8, 0.9062, 0.9, 0.875, 0.9, 0.875, 0.8, 0.9375, 0.5, 0.9375, 0.6, 0.9062, 0.6, 0.9062, 0.5, 0.9375, 0.6, 0.9375, 0.7, 0.9062, 0.7, 0.9062, 0.6, 0.9375, 0.7, 0.9375, 0.8, 0.9062, 0.8, 0.9062, 0.7, 0.9375, 0.8, 0.9375, 0.9, 0.9062, 0.9, 0.9062, 0.8, 0.9688, 0.5, 0.9688, 0.6, 0.9375, 0.6, 0.9375, 0.5, 0.9688, 0.6, 0.9688, 0.7, 0.9375, 0.7, 0.9375, 0.6, 0.9688, 0.7, 0.9688, 0.8, 0.9375, 0.8, 0.9375, 0.7, 0.9688, 0.8, 0.9688, 0.9, 0.9375, 0.9, 0.9375, 0.8, 1.0, 0.5, 1.0, 0.6, 0.9688, 0.6, 0.9688, 0.5, 1.0, 0.6, 1.0, 0.7, 0.9688, 0.7, 0.9688, 0.6, 1.0, 0.7, 1.0, 0.8, 0.9688, 0.8, 0.9688, 0.7, 1.0, 0.8, 1.0, 0.9, 0.9688, 0.9, 0.9688, 0.8])
me_cylinder.materials.append(mat_axe)
me_cylinder.use_remesh_fix_poles = True
me_cylinder.use_remesh_preserve_attributes = False
me_cylinder.update()
me_cube_001 = bpy.data.meshes.new('Cube.001')
me_cube_001.from_pydata([(-1.414, 0.5736, -0.8192), (-1.414, -0.5736, 0.8192), (-1.192e-07, 1.732, -0.007992), (0.0, 0.5849, 1.63), (-5.96e-08, -0.5849, -1.63), (5.96e-08, -1.732, 0.007992), (1.414, 0.5736, -0.8192), (1.414, -0.5736, 0.8192)], [], [(0, 1, 3, 2), (2, 3, 7, 6), (6, 7, 5, 4), (4, 5, 1, 0), (2, 6, 4, 0), (7, 3, 1, 5)])
_uv = me_cube_001.uv_layers.new(name='UVMap')
_uv.uv.foreach_set('vector', [0.375, 0.0, 0.625, 0.0, 0.625, 0.25, 0.375, 0.25, 0.375, 0.25, 0.625, 0.25, 0.625, 0.5, 0.375, 0.5, 0.375, 0.5, 0.625, 0.5, 0.625, 0.75, 0.375, 0.75, 0.375, 0.75, 0.625, 0.75, 0.625, 1.0, 0.375, 1.0, 0.125, 0.5, 0.375, 0.5, 0.375, 0.75, 0.125, 0.75, 0.625, 0.5, 0.875, 0.5, 0.875, 0.75, 0.625, 0.75])
me_cube_001.use_remesh_fix_poles = True
me_cube_001.use_remesh_preserve_attributes = False
me_cube_001.update()
me_cube_001.normals_split_custom_set([tuple(v) for v in zip(*[iter([-0.7071, 0.5792, 0.4056, -0.7071, 0.5792, 0.4056, -0.7071, 0.5792, 0.4056, -0.7071, 0.5792, 0.4056, 0.7071, 0.5792, 0.4056, 0.7071, 0.5792, 0.4056, 0.7071, 0.5792, 0.4056, 0.7071, 0.5792, 0.4056, 0.7071, -0.5792, -0.4056, 0.7071, -0.5792, -0.4056, 0.7071, -0.5792, -0.4056, 0.7071, -0.5792, -0.4056, -0.7071, -0.5792, -0.4056, -0.7071, -0.5792, -0.4056, -0.7071, -0.5792, -0.4056, -0.7071, -0.5792, -0.4056, -5.96e-08, 0.5736, -0.8192, -5.96e-08, 0.5736, -0.8192, -5.96e-08, 0.5736, -0.8192, -5.96e-08, 0.5736, -0.8192, 1.267e-07, -0.5736, 0.8192, 1.267e-07, -0.5736, 0.8192, 1.267e-07, -0.5736, 0.8192, 1.267e-07, -0.5736, 0.8192])] * 3)])
me_cylinder_002 = bpy.data.meshes.new('Cylinder.002')
me_cylinder_002.from_pydata([(0.0, 1.0, -1.0), (0.0, 1.0, 7.509), (0.1951, 0.9808, -1.0), (0.1951, 0.9808, 7.509), (0.3827, 0.9239, -1.0), (0.3827, 0.9239, 7.509), (0.5556, 0.8315, -1.0), (0.5556, 0.8315, 7.509), (0.7071, 0.7071, -1.0), (0.7071, 0.7071, 7.509), (0.8315, 0.5556, -1.0), (0.8315, 0.5556, 7.509), (0.9239, 0.3827, -1.0), (0.9239, 0.3827, 7.509), (0.9808, 0.1951, -1.0), (0.9808, 0.1951, 7.509), (1.0, -4.371e-08, -1.0), (1.0, -4.371e-08, 7.509), (0.9808, -0.1951, -1.0), (0.9808, -0.1951, 7.509), (0.9239, -0.3827, -1.0), (0.9239, -0.3827, 7.509), (0.8315, -0.5556, -1.0), (0.8315, -0.5556, 7.509), (0.7071, -0.7071, -1.0), (0.7071, -0.7071, 7.509), (0.5556, -0.8315, -1.0), (0.5556, -0.8315, 7.509), (0.3827, -0.9239, -1.0), (0.3827, -0.9239, 7.509), (0.1951, -0.9808, -1.0), (0.1951, -0.9808, 7.509), (-8.742e-08, -1.0, -1.0), (-8.742e-08, -1.0, 7.509), (-0.1951, -0.9808, -1.0), (-0.1951, -0.9808, 7.509), (-0.3827, -0.9239, -1.0), (-0.3827, -0.9239, 7.509), (-0.5556, -0.8315, -1.0), (-0.5556, -0.8315, 7.509), (-0.7071, -0.7071, -1.0), (-0.7071, -0.7071, 7.509), (-0.8315, -0.5556, -1.0), (-0.8315, -0.5556, 7.509), (-0.9239, -0.3827, -1.0), (-0.9239, -0.3827, 7.509), (-0.9808, -0.1951, -1.0), (-0.9808, -0.1951, 7.509), (-1.0, 1.192e-08, -1.0), (-1.0, 1.192e-08, 7.509), (-0.9808, 0.1951, -1.0), (-0.9808, 0.1951, 7.509), (-0.9239, 0.3827, -1.0), (-0.9239, 0.3827, 7.509), (-0.8315, 0.5556, -1.0), (-0.8315, 0.5556, 7.509), (-0.7071, 0.7071, -1.0), (-0.7071, 0.7071, 7.509), (-0.5556, 0.8315, -1.0), (-0.5556, 0.8315, 7.509), (-0.3827, 0.9239, -1.0), (-0.3827, 0.9239, 7.509), (-0.1951, 0.9808, -1.0), (-0.1951, 0.9808, 7.509)], [], [(0, 1, 3, 2), (2, 3, 5, 4), (4, 5, 7, 6), (6, 7, 9, 8), (8, 9, 11, 10), (10, 11, 13, 12), (12, 13, 15, 14), (14, 15, 17, 16), (16, 17, 19, 18), (18, 19, 21, 20), (20, 21, 23, 22), (22, 23, 25, 24), (24, 25, 27, 26), (26, 27, 29, 28), (28, 29, 31, 30), (30, 31, 33, 32), (32, 33, 35, 34), (34, 35, 37, 36), (36, 37, 39, 38), (38, 39, 41, 40), (40, 41, 43, 42), (42, 43, 45, 44), (44, 45, 47, 46), (46, 47, 49, 48), (48, 49, 51, 50), (50, 51, 53, 52), (52, 53, 55, 54), (54, 55, 57, 56), (56, 57, 59, 58), (58, 59, 61, 60), (60, 61, 63, 62), (62, 63, 1, 0)])
me_cylinder_002.polygons.foreach_set('use_smooth', [True] * 32)
_uv = me_cylinder_002.uv_layers.new(name='UVMap')
_uv.uv.foreach_set('vector', [1.0, 0.5, 1.0, 1.0, 0.9688, 1.0, 0.9688, 0.5, 0.9688, 0.5, 0.9688, 1.0, 0.9375, 1.0, 0.9375, 0.5, 0.9375, 0.5, 0.9375, 1.0, 0.9062, 1.0, 0.9062, 0.5, 0.9062, 0.5, 0.9062, 1.0, 0.875, 1.0, 0.875, 0.5, 0.875, 0.5, 0.875, 1.0, 0.8438, 1.0, 0.8438, 0.5, 0.8438, 0.5, 0.8438, 1.0, 0.8125, 1.0, 0.8125, 0.5, 0.8125, 0.5, 0.8125, 1.0, 0.7812, 1.0, 0.7812, 0.5, 0.7812, 0.5, 0.7812, 1.0, 0.75, 1.0, 0.75, 0.5, 0.75, 0.5, 0.75, 1.0, 0.7188, 1.0, 0.7188, 0.5, 0.7188, 0.5, 0.7188, 1.0, 0.6875, 1.0, 0.6875, 0.5, 0.6875, 0.5, 0.6875, 1.0, 0.6562, 1.0, 0.6562, 0.5, 0.6562, 0.5, 0.6562, 1.0, 0.625, 1.0, 0.625, 0.5, 0.625, 0.5, 0.625, 1.0, 0.5938, 1.0, 0.5938, 0.5, 0.5938, 0.5, 0.5938, 1.0, 0.5625, 1.0, 0.5625, 0.5, 0.5625, 0.5, 0.5625, 1.0, 0.5312, 1.0, 0.5312, 0.5, 0.5312, 0.5, 0.5312, 1.0, 0.5, 1.0, 0.5, 0.5, 0.5, 0.5, 0.5, 1.0, 0.4688, 1.0, 0.4688, 0.5, 0.4688, 0.5, 0.4688, 1.0, 0.4375, 1.0, 0.4375, 0.5, 0.4375, 0.5, 0.4375, 1.0, 0.4062, 1.0, 0.4062, 0.5, 0.4062, 0.5, 0.4062, 1.0, 0.375, 1.0, 0.375, 0.5, 0.375, 0.5, 0.375, 1.0, 0.3438, 1.0, 0.3438, 0.5, 0.3438, 0.5, 0.3438, 1.0, 0.3125, 1.0, 0.3125, 0.5, 0.3125, 0.5, 0.3125, 1.0, 0.2812, 1.0, 0.2812, 0.5, 0.2812, 0.5, 0.2812, 1.0, 0.25, 1.0, 0.25, 0.5, 0.25, 0.5, 0.25, 1.0, 0.2188, 1.0, 0.2188, 0.5, 0.2188, 0.5, 0.2188, 1.0, 0.1875, 1.0, 0.1875, 0.5, 0.1875, 0.5, 0.1875, 1.0, 0.1562, 1.0, 0.1562, 0.5, 0.1562, 0.5, 0.1562, 1.0, 0.125, 1.0, 0.125, 0.5, 0.125, 0.5, 0.125, 1.0, 0.09375, 1.0, 0.09375, 0.5, 0.09375, 0.5, 0.09375, 1.0, 0.0625, 1.0, 0.0625, 0.5, 0.0625, 0.5, 0.0625, 1.0, 0.03125, 1.0, 0.03125, 0.5, 0.03125, 0.5, 0.03125, 1.0, 0.0, 1.0, 0.0, 0.5])
me_cylinder_002.use_remesh_fix_poles = True
me_cylinder_002.use_remesh_preserve_attributes = False
me_cylinder_002.update()
me_cylinder_002.normals_split_custom_set([tuple(v) for v in zip(*[iter([1.382e-07, 1.0, 0.0, 1.382e-07, 1.0, 0.0, 0.1951, 0.9808, 0.0, 0.1951, 0.9808, 0.0, 0.1951, 0.9808, 0.0, 0.1951, 0.9808, 0.0, 0.3827, 0.9239, 0.0, 0.3827, 0.9239, 0.0, 0.3827, 0.9239, 0.0, 0.3827, 0.9239, 0.0, 0.5556, 0.8315, 0.0, 0.5556, 0.8315, 0.0, 0.5556, 0.8315, 0.0, 0.5556, 0.8315, 0.0, 0.7071, 0.7071, 0.0, 0.7071, 0.7071, 0.0, 0.7071, 0.7071, 0.0, 0.7071, 0.7071, 0.0, 0.8315, 0.5556, 0.0, 0.8315, 0.5556, 0.0, 0.8315, 0.5556, 0.0, 0.8315, 0.5556, 0.0, 0.9239, 0.3827, 0.0, 0.9239, 0.3827, 0.0, 0.9239, 0.3827, 0.0, 0.9239, 0.3827, 0.0, 0.9808, 0.1951, 0.0, 0.9808, 0.1951, 0.0, 0.9808, 0.1951, 0.0, 0.9808, 0.1951, 0.0, 1.0, -3.336e-08, 0.0, 1.0, -3.336e-08, 0.0, 1.0, -3.336e-08, 0.0, 1.0, -3.336e-08, 0.0, 0.9808, -0.1951, 0.0, 0.9808, -0.1951, 0.0, 0.9808, -0.1951, 0.0, 0.9808, -0.1951, 0.0, 0.9239, -0.3827, 0.0, 0.9239, -0.3827, 0.0, 0.9239, -0.3827, 0.0, 0.9239, -0.3827, 0.0, 0.8315, -0.5556, 0.0, 0.8315, -0.5556, 0.0, 0.8315, -0.5556, 0.0, 0.8315, -0.5556, 0.0, 0.7071, -0.7071, 0.0, 0.7071, -0.7071, 0.0, 0.7071, -0.7071, 0.0, 0.7071, -0.7071, 0.0, 0.5556, -0.8315, 0.0, 0.5556, -0.8315, 0.0, 0.5556, -0.8315, 0.0, 0.5556, -0.8315, 0.0, 0.3827, -0.9239, 0.0, 0.3827, -0.9239, 0.0, 0.3827, -0.9239, 0.0, 0.3827, -0.9239, 0.0, 0.1951, -0.9808, 0.0, 0.1951, -0.9808, 0.0, 0.1951, -0.9808, 0.0, 0.1951, -0.9808, 0.0, -5.243e-08, -1.0, 0.0, -5.243e-08, -1.0, 0.0, -5.243e-08, -1.0, 0.0, -5.243e-08, -1.0, 0.0, -0.1951, -0.9808, 0.0, -0.1951, -0.9808, 0.0, -0.1951, -0.9808, 0.0, -0.1951, -0.9808, 0.0, -0.3827, -0.9239, 0.0, -0.3827, -0.9239, 0.0, -0.3827, -0.9239, 0.0, -0.3827, -0.9239, 0.0, -0.5556, -0.8315, 0.0, -0.5556, -0.8315, 0.0, -0.5556, -0.8315, 0.0, -0.5556, -0.8315, 0.0, -0.7071, -0.7071, 0.0, -0.7071, -0.7071, 0.0, -0.7071, -0.7071, 0.0, -0.7071, -0.7071, 0.0, -0.8315, -0.5556, 0.0, -0.8315, -0.5556, 0.0, -0.8315, -0.5556, 0.0, -0.8315, -0.5556, 0.0, -0.9239, -0.3827, 0.0, -0.9239, -0.3827, 0.0, -0.9239, -0.3827, 0.0, -0.9239, -0.3827, 0.0, -0.9808, -0.1951, 0.0, -0.9808, -0.1951, 0.0, -0.9808, -0.1951, 0.0, -0.9808, -0.1951, 0.0, -1.0, 0.0, 0.0, -1.0, 0.0, 0.0, -1.0, 0.0, 0.0, -1.0, 0.0, 0.0, -0.9808, 0.1951, 0.0, -0.9808, 0.1951, 0.0, -0.9808, 0.1951, 0.0, -0.9808, 0.1951, 0.0, -0.9239, 0.3827, 0.0, -0.9239, 0.3827, 0.0, -0.9239, 0.3827, 0.0, -0.9239, 0.3827, 0.0, -0.8315, 0.5556, 0.0, -0.8315, 0.5556, 0.0, -0.8315, 0.5556, 0.0, -0.8315, 0.5556, 0.0, -0.7071, 0.7071, 0.0, -0.7071, 0.7071, 0.0, -0.7071, 0.7071, 0.0, -0.7071, 0.7071, 0.0, -0.5556, 0.8315, 0.0, -0.5556, 0.8315, 0.0, -0.5556, 0.8315, 0.0, -0.5556, 0.8315, 0.0, -0.3827, 0.9239, 0.0, -0.3827, 0.9239, 0.0, -0.3827, 0.9239, 0.0, -0.3827, 0.9239, 0.0, -0.1951, 0.9808, 0.0, -0.1951, 0.9808, 0.0, -0.1951, 0.9808, 0.0, -0.1951, 0.9808, 0.0, 1.382e-07, 1.0, 0.0, 1.382e-07, 1.0, 0.0])] * 3)])
me_cube_002 = bpy.data.meshes.new('Cube.002')
me_cube_002.from_pydata([(1.134, -1.0, -0.794), (1.134, -1.0, 1.206), (1.134, 1.0, -0.794), (1.134, 1.0, 1.206), (0.0, 1.0, -1.0), (0.0, 1.0, 1.0), (0.0, -1.0, -1.0), (0.0, -1.0, 1.0), (2.166, 0.6297, 1.775), (2.166, 0.6297, -0.2251), (2.166, -0.6297, -0.2251), (2.166, -0.6297, 1.775), (3.219, 0.2467, 1.614), (3.219, 0.2467, -0.0637), (3.219, -0.2467, -0.0637), (3.219, -0.2467, 1.614)], [], [(4, 5, 3, 2), (1, 0, 10, 11), (4, 2, 0, 6), (0, 1, 7, 6), (3, 5, 7, 1), (8, 11, 15, 12), (0, 2, 9, 10), (3, 1, 11, 8), (2, 3, 8, 9), (13, 12, 15, 14), (9, 8, 12, 13), (11, 10, 14, 15), (10, 9, 13, 14)])
me_cube_002.polygons.foreach_set('use_smooth', [True] * 13)
_k = set([(0, 6), (0, 10), (1, 7), (1, 11), (2, 4), (2, 9), (3, 5), (3, 8), (8, 11), (8, 12), (9, 13), (10, 14), (11, 15), (12, 13), (12, 15), (13, 14), (14, 15)])
me_cube_002.attributes.new('sharp_edge', 'BOOLEAN', 'EDGE').data.foreach_set('value', [ (min(e.vertices), max(e.vertices)) in _k for e in me_cube_002.edges])
_uv = me_cube_002.uv_layers.new(name='UVMap')
_uv.uv.foreach_set('vector', [0.375, 0.375, 0.625, 0.375, 0.625, 0.5, 0.375, 0.5, 0.625, 0.75, 0.375, 0.75, 0.375, 0.75, 0.625, 0.75, 0.25, 0.5, 0.375, 0.5, 0.375, 0.75, 0.25, 0.75, 0.375, 0.75, 0.625, 0.75, 0.625, 0.875, 0.375, 0.875, 0.625, 0.5, 0.75, 0.5, 0.75, 0.75, 0.625, 0.75, 0.625, 0.5, 0.625, 0.75, 0.625, 0.75, 0.625, 0.5, 0.375, 0.75, 0.375, 0.5, 0.375, 0.5, 0.375, 0.75, 0.625, 0.5, 0.625, 0.75, 0.625, 0.75, 0.625, 0.5, 0.375, 0.5, 0.625, 0.5, 0.625, 0.5, 0.375, 0.5, 0.375, 0.5, 0.625, 0.5, 0.625, 0.75, 0.375, 0.75, 0.375, 0.5, 0.625, 0.5, 0.625, 0.5, 0.375, 0.5, 0.625, 0.75, 0.375, 0.75, 0.375, 0.75, 0.625, 0.75, 0.375, 0.75, 0.375, 0.5, 0.375, 0.5, 0.375, 0.75])
me_cube_002.use_remesh_fix_poles = True
me_cube_002.use_remesh_preserve_attributes = False
me_cube_002.update()
me_cube_002.normals_split_custom_set([tuple(v) for v in zip(*[iter([0.0, 1.0, 0.0, 0.0, 1.0, 0.0, 0.204, 0.979, 0.0, 0.1315, 0.9913, 0.0, 0.204, -0.979, 0.0, 0.1315, -0.9913, 0.0, 0.3394, -0.9407, 0.0, 0.34, -0.9404, 0.0, 0.1788, 0.0, -0.9839, 0.3185, 0.0, -0.9479, 0.3185, 0.0, -0.9479, 0.1788, 0.0, -0.9839, 0.1315, -0.9913, 0.0, 0.204, -0.979, 0.0, 0.0, -1.0, 0.0, 0.0, -1.0, 0.0, -0.3185, 0.0, 0.9479, -0.1788, 0.0, 0.9839, -0.1788, 0.0, 0.9839, -0.3185, 0.0, 0.9479, 0.1515, 0.0, 0.9885, 0.1515, 0.0, 0.9885, 0.1515, 0.0, 0.9885, 0.1515, 0.0, 0.9885, 0.3185, 0.0, -0.9479, 0.3185, 0.0, -0.9479, 0.357, 0.0, -0.9341, 0.357, 0.0, -0.9341, -0.3185, 0.0, 0.9479, -0.3185, 0.0, 0.9479, -0.4825, 0.0, 0.8759, -0.4825, 0.0, 0.8759, 0.1315, 0.9913, 0.0, 0.204, 0.979, 0.0, 0.34, 0.9404, 0.0, 0.3394, 0.9407, 0.0, 1.0, 0.0, 0.0, 1.0, 0.0, 0.0, 1.0, 0.0, 0.0, 1.0, 0.0, 0.0, 0.3394, 0.9407, 0.0, 0.34, 0.9404, 0.0, 0.3419, 0.9397, 0.0, 0.3419, 0.9397, 0.0, 0.34, -0.9404, 0.0, 0.3394, -0.9407, 0.0, 0.3419, -0.9397, 0.0, 0.3419, -0.9397, 0.0, 0.357, 0.0, -0.9341, 0.357, 0.0, -0.9341, 0.1515, 0.0, -0.9885, 0.1515, 0.0, -0.9885])] * 3)])
me_cube = bpy.data.meshes.new('Cube')
me_cube.from_pydata([(-1.0, -0.1801, -1.0), (-1.0, -0.1801, 18.67), (-1.0, 0.1801, -1.0), (-1.0, 0.1801, 18.67), (1.0, -0.1801, -1.0), (1.0, -0.1801, 18.67), (1.0, 0.1801, -1.0), (1.0, 0.1801, 18.67), (0.0, 1.341, -1.0), (0.0, 0.1974, 25.2), (0.0, -1.341, -1.0), (0.0, -0.1974, 25.2), (-1.025, 0.0, -1.325), (-1.025, 0.0, 18.83), (1.025, 0.0, -1.325), (1.025, 0.0, 18.83), (0.0, 0.0, 25.53)], [], [(12, 13, 3, 2), (8, 7, 6), (14, 15, 5, 4), (10, 1, 0), (16, 13, 1, 11), (15, 16, 11, 5), (5, 10, 4), (3, 8, 2), (7, 9, 16, 15), (9, 3, 13, 16), (6, 7, 15, 14), (0, 1, 13, 12), (8, 9, 7), (10, 11, 1), (5, 11, 10), (3, 9, 8)])
me_cube.polygons.foreach_set('use_smooth', [0, 1, 0, 1, 0, 0, 1, 1, 0, 0, 0, 0, 1, 1, 1, 1])
_k = set([(0, 1), (6, 7), (8, 9), (10, 11)])
me_cube.attributes.new('sharp_edge', 'BOOLEAN', 'EDGE').data.foreach_set('value', [ (min(e.vertices), max(e.vertices)) in _k for e in me_cube.edges])
_uv = me_cube.uv_layers.new(name='UVMap')
_uv.uv.foreach_set('vector', [0.375, 0.125, 0.625, 0.125, 0.625, 0.25, 0.375, 0.25, 0.375, 0.375, 0.625, 0.5, 0.375, 0.5, 0.375, 0.625, 0.625, 0.625, 0.625, 0.75, 0.375, 0.75, 0.375, 0.875, 0.625, 1.0, 0.375, 1.0, 0.75, 0.625, 0.875, 0.625, 0.875, 0.75, 0.75, 0.75, 0.625, 0.625, 0.75, 0.625, 0.75, 0.75, 0.625, 0.75, 0.625, 0.75, 0.375, 0.875, 0.375, 0.75, 0.625, 0.25, 0.375, 0.375, 0.375, 0.25, 0.625, 0.5, 0.75, 0.5, 0.75, 0.625, 0.625, 0.625, 0.75, 0.5, 0.875, 0.5, 0.875, 0.625, 0.75, 0.625, 0.375, 0.5, 0.625, 0.5, 0.625, 0.625, 0.375, 0.625, 0.375, 0.0, 0.625, 0.0, 0.625, 0.125, 0.375, 0.125, 0.375, 0.375, 0.625, 0.375, 0.625, 0.5, 0.375, 0.875, 0.625, 0.875, 0.625, 1.0, 0.625, 0.75, 0.625, 0.875, 0.375, 0.875, 0.625, 0.25, 0.625, 0.375, 0.375, 0.375])
me_cube.use_remesh_fix_poles = True
me_cube.use_remesh_preserve_attributes = False
me_cube.update()
me_cube.normals_split_custom_set([tuple(v) for v in zip(*[iter([-0.9907, 0.1363, 0.0, -0.9907, 0.1363, 0.0, -0.9907, 0.1363, 0.0, -0.9907, 0.1363, 0.0, 0.7454, 0.6666, 0.001437, 0.3024, 0.9523, 0.04081, 0.7576, 0.6527, 0.0, 0.9907, -0.1363, 0.0, 0.9907, -0.1363, 0.0, 0.9907, -0.1363, 0.0, 0.9907, -0.1363, 0.0, -0.7454, -0.6666, 0.001437, -0.3024, -0.9523, 0.04081, -0.7576, -0.6527, 0.0, -0.9568, -0.2514, 0.1462, -0.9568, -0.2514, 0.1462, -0.9568, -0.2514, 0.1462, -0.9568, -0.2514, 0.1462, 0.9568, -0.2514, 0.1462, 0.9568, -0.2514, 0.1462, 0.9568, -0.2514, 0.1462, 0.9568, -0.2514, 0.1462, 0.3024, -0.9523, 0.04081, 0.7454, -0.6666, 0.001437, 0.7576, -0.6527, 0.0, -0.3024, 0.9523, 0.04081, -0.7454, 0.6666, 0.001437, -0.7576, 0.6527, 0.0, 0.9568, 0.2514, 0.1462, 0.9568, 0.2514, 0.1462, 0.9568, 0.2514, 0.1462, 0.9568, 0.2514, 0.1462, -0.9568, 0.2514, 0.1462, -0.9568, 0.2514, 0.1462, -0.9568, 0.2514, 0.1462, -0.9568, 0.2514, 0.1462, 0.9907, 0.1363, 0.0, 0.9907, 0.1363, 0.0, 0.9907, 0.1363, 0.0, 0.9907, 0.1363, 0.0, -0.9907, -0.1363, 0.0, -0.9907, -0.1363, 0.0, -0.9907, -0.1363, 0.0, -0.9907, -0.1363, 0.0, 0.7454, 0.6666, 0.001437, 0.2891, 0.9564, 0.04173, 0.3024, 0.9523, 0.04081, -0.7454, -0.6666, 0.001437, -0.2891, -0.9564, 0.04173, -0.3024, -0.9523, 0.04081, 0.3024, -0.9523, 0.04081, 0.2891, -0.9564, 0.04173, 0.7454, -0.6666, 0.001437, -0.3024, 0.9523, 0.04081, -0.2891, 0.9564, 0.04173, -0.7454, 0.6666, 0.001437])] * 3)])
me_cube_003 = bpy.data.meshes.new('Cube.003')
me_cube_003.from_pydata([(-0.0922, -4.03e-09, 0.006774), (-0.0922, -4.03e-09, 0.133), (0.0922, 4.03e-09, 0.006774), (0.0922, 4.03e-09, 0.133), (-0.02275, 0.5, 0.1717), (-0.02275, 0.5, 0.06586), (0.02275, 0.5, 0.06586), (0.02275, 0.5, 0.1717), (-0.02275, -0.5, 0.1717), (-0.02275, -0.5, 0.06586), (0.02275, -0.5, 0.06586), (0.02275, -0.5, 0.1717), (0.08171, 0.2254, 0.0308), (0.0922, 0.1222, 0.0158), (0.08913, 0.1748, 0.02184), (0.0922, 0.1222, 0.142), (0.08171, 0.2254, 0.157), (0.08913, 0.1748, 0.148), (-0.08171, 0.2254, 0.0308), (-0.0922, 0.1222, 0.0158), (-0.08913, 0.1748, 0.02184), (-0.0922, 0.1222, 0.142), (-0.08171, 0.2254, 0.157), (-0.08913, 0.1748, 0.148), (-0.06854, 0.2873, 0.1709), (-0.04675, 0.3889, 0.1786), (-0.05782, 0.3374, 0.1777), (-0.04675, 0.3889, 0.05894), (-0.06854, 0.2873, 0.04465), (-0.05782, 0.3374, 0.0534), (0.04675, 0.3889, 0.05894), (0.06854, 0.2873, 0.04465), (0.05782, 0.3374, 0.0534), (0.06854, 0.2873, 0.1709), (0.04675, 0.3889, 0.1786), (0.05782, 0.3374, 0.1777), (0.0922, -0.1222, 0.0158), (0.08171, -0.2254, 0.0308), (0.08913, -0.1748, 0.02184), (0.08171, -0.2254, 0.157), (0.0922, -0.1222, 0.142), (0.08913, -0.1748, 0.148), (-0.0922, -0.1222, 0.0158), (-0.08171, -0.2254, 0.0308), (-0.08913, -0.1748, 0.02184), (-0.08171, -0.2254, 0.157), (-0.0922, -0.1222, 0.142), (-0.08913, -0.1748, 0.148), (-0.04675, -0.3889, 0.1786), (-0.06854, -0.2873, 0.1709), (-0.05782, -0.3374, 0.1777), (-0.06854, -0.2873, 0.04465), (-0.04675, -0.3889, 0.05894), (-0.05782, -0.3374, 0.0534), (0.06854, -0.2873, 0.04465), (0.04675, -0.3889, 0.05894), (0.05782, -0.3374, 0.0534), (0.04675, -0.3889, 0.1786), (0.06854, -0.2873, 0.1709), (0.05782, -0.3374, 0.1777), (-0.0596, -0.1029, -0.4849), (0.0596, -0.1029, -0.5807), (-0.0005815, -8.699e-09, -0.3881), (0.1186, 5.185e-09, -0.484), (-0.1186, -9.521e-09, -0.5817), (0.0005815, 4.362e-09, -0.6775), (-0.0596, 0.1029, -0.4849), (0.0596, 0.1029, -0.5807), (-0.08615, -3.766e-09, -0.5373), (-0.08615, -3.766e-09, 0.05287), (-0.08449, 0.01681, -0.5373), (-0.08449, 0.01681, 0.05287), (-0.07959, 0.03297, -0.5373), (-0.07959, 0.03297, 0.05287), (-0.07163, 0.04786, -0.5373), (-0.07163, 0.04786, 0.05287), (-0.06091, 0.06091, -0.5373), (-0.06091, 0.06091, 0.05287), (-0.04786, 0.07163, -0.5373), (-0.04786, 0.07163, 0.05287), (-0.03297, 0.07959, -0.5373), (-0.03297, 0.07959, 0.05287), (-0.01681, 0.08449, -0.5373), (-0.01681, 0.08449, 0.05287), (7.994e-15, 0.08615, -0.5373), (7.994e-15, 0.08615, 0.05287), (0.01681, 0.08449, -0.5373), (0.01681, 0.08449, 0.05287), (0.03297, 0.07959, -0.5373), (0.03297, 0.07959, 0.05287), (0.04786, 0.07163, -0.5373), (0.04786, 0.07163, 0.05287), (0.06091, 0.06091, -0.5373), (0.06091, 0.06091, 0.05287), (0.07163, 0.04786, -0.5373), (0.07163, 0.04786, 0.05287), (0.07959, 0.03297, -0.5373), (0.07959, 0.03297, 0.05287), (0.08449, 0.01681, -0.5373), (0.08449, 0.01681, 0.05287), (0.08615, -3.766e-09, -0.5373), (0.08615, -3.766e-09, 0.05287), (0.08449, -0.01681, -0.5373), (0.08449, -0.01681, 0.05287), (0.07959, -0.03297, -0.5373), (0.07959, -0.03297, 0.05287), (0.07163, -0.04786, -0.5373), (0.07163, -0.04786, 0.05287), (0.06091, -0.06091, -0.5373), (0.06091, -0.06091, 0.05287), (0.04786, -0.07163, -0.5373), (0.04786, -0.07163, 0.05287), (0.03297, -0.07959, -0.5373), (0.03297, -0.07959, 0.05287), (0.01681, -0.08449, -0.5373), (0.01681, -0.08449, 0.05287), (2.738e-09, -0.08615, -0.5373), (2.738e-09, -0.08615, 0.05287), (-0.01681, -0.08449, -0.5373), (-0.01681, -0.08449, 0.05287), (-0.03297, -0.07959, -0.5373), (-0.03297, -0.07959, 0.05287), (-0.04786, -0.07163, -0.5373), (-0.04786, -0.07163, 0.05287), (-0.06091, -0.06091, -0.5373), (-0.06091, -0.06091, 0.05287), (-0.07163, -0.04786, -0.5373), (-0.07163, -0.04786, 0.05287), (-0.07959, -0.03297, -0.5373), (-0.07959, -0.03297, 0.05287), (-0.08449, -0.01681, -0.5373), (-0.08449, -0.01681, 0.05287), (0.01136, -0.1461, 0.07814), (0.01136, -0.1461, 1.319), (-0.01136, -0.1461, 0.07814), (-0.01136, -0.1461, 1.319), (0.01136, 0.1461, 0.07814), (0.01136, 0.1461, 1.319), (-0.01136, 0.1461, 0.07814), (-0.01136, 0.1461, 1.319), (-0.0846, -3.698e-09, 0.07814), (-0.01246, -5.446e-10, 1.732), (0.0846, 3.698e-09, 0.07814), (0.01246, 5.446e-10, 1.732), (6.543e-09, -0.1497, 0.05765), (6.543e-09, -0.1497, 1.33), (-6.543e-09, 0.1497, 0.05765), (-6.543e-09, 0.1497, 1.33), (0.0, 0.0, 1.752)], [], [(27, 25, 4, 5), (22, 16, 33, 24), (16, 12, 31, 33), (0, 19, 13, 2), (18, 22, 24, 28), (30, 27, 5, 6), (13, 15, 3, 2), (21, 1, 3, 15), (0, 1, 21, 19), (5, 4, 7, 6), (25, 34, 7, 4), (37, 54, 51, 43), (34, 30, 6, 7), (52, 9, 8, 48), (36, 2, 3, 40), (39, 58, 54, 37), (45, 49, 58, 39), (43, 51, 49, 45), (55, 10, 9, 52), (0, 2, 36, 42), (46, 40, 3, 1), (0, 42, 46, 1), (9, 10, 11, 8), (48, 8, 11, 57), (57, 11, 10, 55), (22, 18, 20, 23), (23, 20, 19, 21), (13, 19, 20, 14), (14, 20, 18, 12), (21, 15, 17, 23), (23, 17, 16, 22), (15, 13, 14, 17), (17, 14, 12, 16), (25, 27, 29, 26), (26, 29, 28, 24), (31, 28, 29, 32), (32, 29, 27, 30), (24, 33, 35, 26), (26, 35, 34, 25), (33, 31, 32, 35), (35, 32, 30, 34), (46, 42, 44, 47), (47, 44, 43, 45), (37, 43, 44, 38), (38, 44, 42, 36), (45, 39, 41, 47), (47, 41, 40, 46), (39, 37, 38, 41), (41, 38, 36, 40), (49, 51, 53, 50), (50, 53, 52, 48), (55, 52, 53, 56), (56, 53, 51, 54), (48, 57, 59, 50), (50, 59, 58, 49), (57, 55, 56, 59), (59, 56, 54, 58), (12, 18, 28, 31), (60, 61, 63, 62), (62, 63, 67, 66), (66, 67, 65, 64), (64, 65, 61, 60), (62, 66, 64, 60), (67, 63, 61, 65), (68, 69, 71, 70), (70, 71, 73, 72), (72, 73, 75, 74), (74, 75, 77, 76), (76, 77, 79, 78), (78, 79, 81, 80), (80, 81, 83, 82), (82, 83, 85, 84), (84, 85, 87, 86), (86, 87, 89, 88), (88, 89, 91, 90), (90, 91, 93, 92), (92, 93, 95, 94), (94, 95, 97, 96), (96, 97, 99, 98), (98, 99, 101, 100), (100, 101, 103, 102), (102, 103, 105, 104), (104, 105, 107, 106), (106, 107, 109, 108), (108, 109, 111, 110), (110, 111, 113, 112), (112, 113, 115, 114), (114, 115, 117, 116), (116, 117, 119, 118), (118, 119, 121, 120), (120, 121, 123, 122), (122, 123, 125, 124), (124, 125, 127, 126), (126, 127, 129, 128), (128, 129, 131, 130), (130, 131, 69, 68), (144, 145, 135, 134), (140, 139, 138), (146, 147, 137, 136), (142, 133, 132), (148, 145, 133, 143), (147, 148, 143, 137), (137, 142, 136), (135, 140, 134), (139, 141, 148, 147), (141, 135, 145, 148), (138, 139, 147, 146), (132, 133, 145, 144), (140, 141, 139), (142, 143, 133), (137, 143, 142), (135, 141, 140)])
me_cube_003.polygons.foreach_set('use_smooth', [1, 1, 1, 1, 1, 1, 1, 1, 1, 1, 1, 1, 1, 1, 1, 1, 1, 1, 1, 1, 1, 1, 1, 1, 1, 1, 1, 1, 1, 1, 1, 1, 1, 1, 1, 1, 1, 1, 1, 1, 1, 1, 1, 1, 1, 1, 1, 1, 1, 1, 1, 1, 1, 1, 1, 1, 1, 1, 0, 0, 0, 0, 0, 0, 1, 1, 1, 1, 1, 1, 1, 1, 1, 1, 1, 1, 1, 1, 1, 1, 1, 1, 1, 1, 1, 1, 1, 1, 1, 1, 1, 1, 1, 1, 1, 1, 0, 1, 0, 1, 0, 0, 1, 1, 0, 0, 0, 0, 1, 1, 1, 1])
_k = set([(0, 19), (0, 42), (1, 21), (1, 46), (2, 13), (2, 36), (3, 15), (3, 40), (4, 5), (4, 7), (4, 25), (5, 6), (5, 27), (6, 7), (6, 30), (7, 34), (8, 9), (8, 11), (8, 48), (9, 10), (9, 52), (10, 11), (10, 55), (11, 57), (12, 14), (12, 31), (13, 14), (15, 17), (16, 17), (16, 33), (18, 20), (18, 28), (19, 20), (21, 23), (22, 23), (22, 24), (24, 26), (24, 33), (25, 26), (25, 34), (27, 29), (28, 29), (30, 32), (31, 32), (33, 35), (34, 35), (36, 38), (37, 38), (37, 54), (39, 41), (39, 58), (40, 41), (42, 44), (43, 44), (43, 51), (45, 47), (45, 49), (46, 47), (48, 50), (48, 57), (49, 50), (49, 58), (51, 53), (52, 53), (54, 56), (55, 56), (57, 59), (58, 59), (132, 133), (138, 139), (140, 141), (142, 143)])
me_cube_003.attributes.new('sharp_edge', 'BOOLEAN', 'EDGE').data.foreach_set('value', [ (min(e.vertices), max(e.vertices)) in _k for e in me_cube_003.edges])
_uv = me_cube_003.uv_layers.new(name='UVMap')
_uv.uv.foreach_set('vector', [0.375, 0.5, 0.625, 0.5, 0.625, 0.5, 0.375, 0.5, 0.625, 0.5, 0.625, 0.75, 0.625, 0.75, 0.625, 0.5, 0.625, 0.75, 0.375, 0.75, 0.375, 0.75, 0.625, 0.75, 0.25, 0.5, 0.3367, 0.5, 0.3367, 0.75, 0.25, 0.75, 0.375, 0.5, 0.625, 0.5, 0.625, 0.5, 0.375, 0.5, 0.375, 0.75, 0.375, 0.5, 0.375, 0.5, 0.375, 0.75, 0.375, 0.7883, 0.625, 0.7883, 0.625, 0.875, 0.375, 0.875, 0.6633, 0.5, 0.75, 0.5, 0.75, 0.75, 0.6633, 0.75, 0.375, 0.375, 0.625, 0.375, 0.625, 0.4617, 0.375, 0.4617, 0.375, 0.5, 0.625, 0.5, 0.625, 0.75, 0.375, 0.75, 0.625, 0.5, 0.625, 0.75, 0.625, 0.75, 0.625, 0.5, 0.375, 0.75, 0.375, 0.75, 0.375, 0.5, 0.375, 0.5, 0.625, 0.75, 0.375, 0.75, 0.375, 0.75, 0.625, 0.75, 0.375, 0.5, 0.375, 0.5, 0.625, 0.5, 0.625, 0.5, 0.375, 0.7883, 0.375, 0.875, 0.625, 0.875, 0.625, 0.7883, 0.625, 0.75, 0.625, 0.75, 0.375, 0.75, 0.375, 0.75, 0.625, 0.5, 0.625, 0.5, 0.625, 0.75, 0.625, 0.75, 0.375, 0.5, 0.375, 0.5, 0.625, 0.5, 0.625, 0.5, 0.375, 0.75, 0.375, 0.75, 0.375, 0.5, 0.375, 0.5, 0.25, 0.5, 0.25, 0.75, 0.3367, 0.75, 0.3367, 0.5, 0.6633, 0.5, 0.6633, 0.75, 0.75, 0.75, 0.75, 0.5, 0.375, 0.375, 0.375, 0.4617, 0.625, 0.4617, 0.625, 0.375, 0.375, 0.5, 0.375, 0.75, 0.625, 0.75, 0.625, 0.5, 0.625, 0.5, 0.625, 0.5, 0.625, 0.75, 0.625, 0.75, 0.625, 0.75, 0.625, 0.75, 0.375, 0.75, 0.375, 0.75, 0.625, 0.5, 0.375, 0.5, 0.3791, 0.5, 0.625, 0.5, 0.625, 0.5, 0.3791, 0.5, 0.375, 0.4617, 0.625, 0.4617, 0.3367, 0.75, 0.3367, 0.5, 0.375, 0.5042, 0.375, 0.7458, 0.375, 0.7458, 0.375, 0.5042, 0.375, 0.5, 0.375, 0.75, 0.6633, 0.5, 0.6633, 0.75, 0.625, 0.7458, 0.625, 0.5042, 0.625, 0.5042, 0.625, 0.7458, 0.625, 0.75, 0.625, 0.5, 0.625, 0.7883, 0.375, 0.7883, 0.3791, 0.75, 0.625, 0.75, 0.625, 0.75, 0.3791, 0.75, 0.375, 0.75, 0.625, 0.75, 0.625, 0.5, 0.375, 0.5, 0.375, 0.5003, 0.6209, 0.5003, 0.6209, 0.5003, 0.375, 0.5003, 0.375, 0.5, 0.625, 0.5, 0.375, 0.75, 0.375, 0.5, 0.375, 0.5003, 0.375, 0.7497, 0.375, 0.7497, 0.375, 0.5003, 0.375, 0.5, 0.375, 0.75, 0.625, 0.5, 0.625, 0.75, 0.6209, 0.7497, 0.6209, 0.5003, 0.6209, 0.5003, 0.6209, 0.7497, 0.625, 0.75, 0.625, 0.5, 0.625, 0.75, 0.375, 0.75, 0.375, 0.7497, 0.6209, 0.7497, 0.6209, 0.7497, 0.375, 0.7497, 0.375, 0.75, 0.625, 0.75, 0.625, 0.4617, 0.375, 0.4617, 0.3791, 0.5, 0.625, 0.5, 0.625, 0.5, 0.3791, 0.5, 0.375, 0.5, 0.625, 0.5, 0.375, 0.75, 0.375, 0.5, 0.375, 0.5042, 0.375, 0.7458, 0.375, 0.7458, 0.375, 0.5042, 0.3367, 0.5, 0.3367, 0.75, 0.625, 0.5, 0.625, 0.75, 0.625, 0.7458, 0.625, 0.5042, 0.625, 0.5042, 0.625, 0.7458, 0.6633, 0.75, 0.6633, 0.5, 0.625, 0.75, 0.375, 0.75, 0.3791, 0.75, 0.625, 0.75, 0.625, 0.75, 0.3791, 0.75, 0.375, 0.7883, 0.625, 0.7883, 0.625, 0.5, 0.375, 0.5, 0.375, 0.5003, 0.6209, 0.5003, 0.6209, 0.5003, 0.375, 0.5003, 0.375, 0.5, 0.625, 0.5, 0.375, 0.75, 0.375, 0.5, 0.375, 0.5003, 0.375, 0.7497, 0.375, 0.7497, 0.375, 0.5003, 0.375, 0.5, 0.375, 0.75, 0.625, 0.5, 0.625, 0.75, 0.6209, 0.7497, 0.6209, 0.5003, 0.6209, 0.5003, 0.6209, 0.7497, 0.625, 0.75, 0.625, 0.5, 0.625, 0.75, 0.375, 0.75, 0.375, 0.7497, 0.6209, 0.7497, 0.6209, 0.7497, 0.375, 0.7497, 0.375, 0.75, 0.625, 0.75, 0.375, 0.75, 0.375, 0.5, 0.375, 0.5, 0.375, 0.75, 0.375, 0.0, 0.625, 0.0, 0.625, 0.25, 0.375, 0.25, 0.375, 0.25, 0.625, 0.25, 0.625, 0.5, 0.375, 0.5, 0.375, 0.5, 0.625, 0.5, 0.625, 0.75, 0.375, 0.75, 0.375, 0.75, 0.625, 0.75, 0.625, 1.0, 0.375, 1.0, 0.125, 0.5, 0.375, 0.5, 0.375, 0.75, 0.125, 0.75, 0.625, 0.5, 0.875, 0.5, 0.875, 0.75, 0.625, 0.75, 1.0, 0.5, 1.0, 1.0, 0.9688, 1.0, 0.9688, 0.5, 0.9688, 0.5, 0.9688, 1.0, 0.9375, 1.0, 0.9375, 0.5, 0.9375, 0.5, 0.9375, 1.0, 0.9062, 1.0, 0.9062, 0.5, 0.9062, 0.5, 0.9062, 1.0, 0.875, 1.0, 0.875, 0.5, 0.875, 0.5, 0.875, 1.0, 0.8438, 1.0, 0.8438, 0.5, 0.8438, 0.5, 0.8438, 1.0, 0.8125, 1.0, 0.8125, 0.5, 0.8125, 0.5, 0.8125, 1.0, 0.7812, 1.0, 0.7812, 0.5, 0.7812, 0.5, 0.7812, 1.0, 0.75, 1.0, 0.75, 0.5, 0.75, 0.5, 0.75, 1.0, 0.7188, 1.0, 0.7188, 0.5, 0.7188, 0.5, 0.7188, 1.0, 0.6875, 1.0, 0.6875, 0.5, 0.6875, 0.5, 0.6875, 1.0, 0.6562, 1.0, 0.6562, 0.5, 0.6562, 0.5, 0.6562, 1.0, 0.625, 1.0, 0.625, 0.5, 0.625, 0.5, 0.625, 1.0, 0.5938, 1.0, 0.5938, 0.5, 0.5938, 0.5, 0.5938, 1.0, 0.5625, 1.0, 0.5625, 0.5, 0.5625, 0.5, 0.5625, 1.0, 0.5312, 1.0, 0.5312, 0.5, 0.5312, 0.5, 0.5312, 1.0, 0.5, 1.0, 0.5, 0.5, 0.5, 0.5, 0.5, 1.0, 0.4688, 1.0, 0.4688, 0.5, 0.4688, 0.5, 0.4688, 1.0, 0.4375, 1.0, 0.4375, 0.5, 0.4375, 0.5, 0.4375, 1.0, 0.4062, 1.0, 0.4062, 0.5, 0.4062, 0.5, 0.4062, 1.0, 0.375, 1.0, 0.375, 0.5, 0.375, 0.5, 0.375, 1.0, 0.3438, 1.0, 0.3438, 0.5, 0.3438, 0.5, 0.3438, 1.0, 0.3125, 1.0, 0.3125, 0.5, 0.3125, 0.5, 0.3125, 1.0, 0.2812, 1.0, 0.2812, 0.5, 0.2812, 0.5, 0.2812, 1.0, 0.25, 1.0, 0.25, 0.5, 0.25, 0.5, 0.25, 1.0, 0.2188, 1.0, 0.2188, 0.5, 0.2188, 0.5, 0.2188, 1.0, 0.1875, 1.0, 0.1875, 0.5, 0.1875, 0.5, 0.1875, 1.0, 0.1562, 1.0, 0.1562, 0.5, 0.1562, 0.5, 0.1562, 1.0, 0.125, 1.0, 0.125, 0.5, 0.125, 0.5, 0.125, 1.0, 0.09375, 1.0, 0.09375, 0.5, 0.09375, 0.5, 0.09375, 1.0, 0.0625, 1.0, 0.0625, 0.5, 0.0625, 0.5, 0.0625, 1.0, 0.03125, 1.0, 0.03125, 0.5, 0.03125, 0.5, 0.03125, 1.0, 0.0, 1.0, 0.0, 0.5, 0.375, 0.125, 0.625, 0.125, 0.625, 0.25, 0.375, 0.25, 0.375, 0.375, 0.625, 0.5, 0.375, 0.5, 0.375, 0.625, 0.625, 0.625, 0.625, 0.75, 0.375, 0.75, 0.375, 0.875, 0.625, 1.0, 0.375, 1.0, 0.75, 0.625, 0.875, 0.625, 0.875, 0.75, 0.75, 0.75, 0.625, 0.625, 0.75, 0.625, 0.75, 0.75, 0.625, 0.75, 0.625, 0.75, 0.375, 0.875, 0.375, 0.75, 0.625, 0.25, 0.375, 0.375, 0.375, 0.25, 0.625, 0.5, 0.75, 0.5, 0.75, 0.625, 0.625, 0.625, 0.75, 0.5, 0.875, 0.5, 0.875, 0.625, 0.75, 0.625, 0.375, 0.5, 0.625, 0.5, 0.625, 0.625, 0.375, 0.625, 0.375, 0.0, 0.625, 0.0, 0.625, 0.125, 0.375, 0.125, 0.375, 0.375, 0.625, 0.375, 0.625, 0.5, 0.375, 0.875, 0.625, 0.875, 0.625, 1.0, 0.625, 0.75, 0.625, 0.875, 0.375, 0.875, 0.625, 0.25, 0.625, 0.375, 0.375, 0.375])
me_cube_003.use_remesh_fix_poles = True
me_cube_003.use_remesh_preserve_attributes = False
me_cube_003.update()
me_cube_003.normals_split_custom_set([tuple(v) for v in zip(*[iter([-0.9776, 0.2107, 3.441e-08, -0.9775, 0.2107, 3.317e-08, -0.9775, 0.2111, 0.0, -0.9775, 0.2111, 0.0, 0.0, -0.1939, 0.981, 0.0, -0.1939, 0.981, 0.0, -0.2184, 0.9759, 0.0, -0.2184, 0.9759, 0.9836, 0.1805, -7.916e-09, 0.985, 0.1727, -1.015e-08, 0.978, 0.2086, 6.352e-09, 0.978, 0.2087, 8.045e-09, 5.621e-11, 0.0, -1.0, -5.25e-09, 0.09358, -0.9956, -5.25e-09, 0.09358, -0.9956, 5.621e-11, 0.0, -1.0, -0.985, 0.1727, -8.276e-09, -0.9836, 0.1805, -6.455e-09, -0.978, 0.2087, -2.018e-08, -0.978, 0.2086, -1.593e-08, 1.328e-08, 0.08761, -0.9962, 1.328e-08, 0.08761, -0.9962, 0.0, 0.06216, -0.9981, 0.0, 0.06216, -0.9981, 0.9996, 0.02742, -1.387e-08, 0.9995, 0.03091, -1.564e-08, 1.0, 6.416e-08, 0.0, 1.0, 6.416e-08, 0.0, 0.0, -0.09358, 0.9956, -1.755e-08, 0.0, 1.0, -1.755e-08, 0.0, 1.0, 0.0, -0.09358, 0.9956, -1.0, -5.661e-08, 0.0, -1.0, -5.661e-08, 0.0, -0.9995, 0.03091, -1.624e-08, -0.9996, 0.02742, -1.441e-08, 0.0, 1.0, 0.0, 0.0, 1.0, 0.0, 0.0, 1.0, 0.0, 0.0, 1.0, 0.0, 0.0, 0.06216, 0.9981, 0.0, 0.06216, 0.9981, 0.0, 0.06216, 0.9981, 0.0, 0.06216, 0.9981, 0.0, -0.1939, -0.981, 1.572e-08, -0.1983, -0.9802, 1.572e-08, -0.1983, -0.9802, 0.0, -0.1939, -0.981, 0.9775, 0.2107, -3.678e-08, 0.9776, 0.2107, -3.815e-08, 0.9775, 0.2111, 0.0, 0.9775, 0.2111, 0.0, -0.9776, -0.2107, 0.0, -0.9775, -0.2111, 0.0, -0.9775, -0.2111, 0.0, -0.9775, -0.2107, 0.0, 0.9996, -0.02742, -1.441e-08, 1.0, 6.416e-08, 0.0, 1.0, 6.416e-08, 0.0, 0.9995, -0.03091, -1.624e-08, 0.9836, -0.1805, -6.455e-09, 0.978, -0.2087, -2.018e-08, 0.978, -0.2086, -1.593e-08, 0.985, -0.1727, -8.276e-09, 0.0, 0.1939, 0.981, 0.0, 0.2184, 0.9759, 0.0, 0.2184, 0.9759, 0.0, 0.1939, 0.981, -0.985, -0.1727, -1.015e-08, -0.978, -0.2086, 1.27e-08, -0.978, -0.2087, 1.609e-08, -0.9836, -0.1805, -7.916e-09, -2.04e-08, -0.08761, -0.9962, 0.0, -0.06216, -0.9981, 0.0, -0.06216, -0.9981, -2.04e-08, -0.08761, -0.9962, 5.621e-11, 0.0, -1.0, 5.621e-11, 0.0, -1.0, 5.178e-09, -0.09358, -0.9956, 5.178e-09, -0.09358, -0.9956, -2.869e-08, 0.09358, 0.9956, -2.869e-08, 0.09358, 0.9956, -1.755e-08, 0.0, 1.0, -1.755e-08, 0.0, 1.0, -1.0, -5.661e-08, 0.0, -0.9996, -0.02742, -1.387e-08, -0.9995, -0.03091, -1.564e-08, -1.0, -5.661e-08, 0.0, 0.0, -1.0, 0.0, 0.0, -1.0, 0.0, 0.0, -1.0, 0.0, 0.0, -1.0, 0.0, 0.0, -0.06216, 0.9981, 0.0, -0.06216, 0.9981, 0.0, -0.06216, 0.9981, 0.0, -0.06216, 0.9981, 0.9775, -0.2107, 3.317e-08, 0.9775, -0.2111, 0.0, 0.9775, -0.2111, 0.0, 0.9776, -0.2107, 3.441e-08, -0.9836, 0.1805, -6.455e-09, -0.985, 0.1727, -8.276e-09, -0.9952, 0.09769, -2.345e-08, -0.9944, 0.1056, -2.198e-08, -0.9944, 0.1056, -2.198e-08, -0.9952, 0.09769, -2.345e-08, -0.9996, 0.02742, -1.441e-08, -0.9995, 0.03091, -1.624e-08, -5.25e-09, 0.09358, -0.9956, -5.25e-09, 0.09358, -0.9956, 0.0, 0.1424, -0.9898, 0.0, 0.1424, -0.9898, 0.0, 0.1424, -0.9898, 0.0, 0.1424, -0.9898, 0.0, 0.1939, -0.981, 0.0, 0.1939, -0.981, 0.0, -0.09358, 0.9956, 0.0, -0.09358, 0.9956, 0.0, -0.1424, 0.9898, 0.0, -0.1424, 0.9898, 0.0, -0.1424, 0.9898, 0.0, -0.1424, 0.9898, 0.0, -0.1939, 0.981, 0.0, -0.1939, 0.981, 0.9995, 0.03091, -1.564e-08, 0.9996, 0.02742, -1.387e-08, 0.9952, 0.09769, -2.433e-08, 0.9944, 0.1056, -2.328e-08, 0.9944, 0.1056, -2.328e-08, 0.9952, 0.09769, -2.433e-08, 0.985, 0.1727, -1.015e-08, 0.9836, 0.1805, -7.916e-09, -0.9775, 0.2107, 3.317e-08, -0.9776, 0.2107, 3.441e-08, -0.9778, 0.2096, 1.026e-08, -0.9778, 0.2097, 1.712e-08, -0.9778, 0.2097, 1.712e-08, -0.9778, 0.2096, 1.026e-08, -0.978, 0.2086, -1.593e-08, -0.978, 0.2087, -2.018e-08, -1.313e-08, 0.1983, -0.9802, -1.313e-08, 0.1983, -0.9802, -6.988e-09, 0.1438, -0.9896, -6.988e-09, 0.1438, -0.9896, -6.988e-09, 0.1438, -0.9896, -6.988e-09, 0.1438, -0.9896, 1.328e-08, 0.08761, -0.9962, 1.328e-08, 0.08761, -0.9962, 9.99e-08, -0.1351, 0.9908, 9.99e-08, -0.1351, 0.9908, 3.541e-08, -0.08455, 0.9964, 3.541e-08, -0.08455, 0.9964, 3.541e-08, -0.08455, 0.9964, 3.541e-08, -0.08455, 0.9964, -4.918e-08, -0.01797, 0.9998, -4.918e-08, -0.01797, 0.9998, 0.978, 0.2087, 8.045e-09, 0.978, 0.2086, 6.352e-09, 0.9778, 0.2096, -2.533e-08, 0.9778, 0.2097, -3.12e-08, 0.9778, 0.2097, -3.12e-08, 0.9778, 0.2096, -2.533e-08, 0.9776, 0.2107, -3.815e-08, 0.9775, 0.2107, -3.678e-08, -0.9995, -0.03091, -1.564e-08, -0.9996, -0.02742, -1.387e-08, -0.9952, -0.09769, -2.433e-08, -0.9944, -0.1056, -2.328e-08, -0.9944, -0.1056, -2.328e-08, -0.9952, -0.09769, -2.433e-08, -0.985, -0.1727, -1.015e-08, -0.9836, -0.1805, -7.916e-09, 0.0, -0.1939, -0.981, 0.0, -0.1939, -0.981, -1.408e-10, -0.1424, -0.9898, -1.408e-10, -0.1424, -0.9898, -1.408e-10, -0.1424, -0.9898, -1.408e-10, -0.1424, -0.9898, 5.178e-09, -0.09358, -0.9956, 5.178e-09, -0.09358, -0.9956, 0.0, 0.1939, 0.981, 0.0, 0.1939, 0.981, -1.18e-08, 0.1424, 0.9898, -1.18e-08, 0.1424, 0.9898, -1.18e-08, 0.1424, 0.9898, -1.18e-08, 0.1424, 0.9898, -2.869e-08, 0.09358, 0.9956, -2.869e-08, 0.09358, 0.9956, 0.9836, -0.1805, -6.455e-09, 0.985, -0.1727, -8.276e-09, 0.9952, -0.09769, -2.345e-08, 0.9944, -0.1056, -2.198e-08, 0.9944, -0.1056, -2.198e-08, 0.9952, -0.09769, -2.345e-08, 0.9996, -0.02742, -1.441e-08, 0.9995, -0.03091, -1.624e-08, -0.978, -0.2087, 1.609e-08, -0.978, -0.2086, 1.27e-08, -0.9778, -0.2096, 1.568e-08, -0.9778, -0.2097, 1.373e-08, -0.9778, -0.2097, 1.373e-08, -0.9778, -0.2096, 1.568e-08, -0.9776, -0.2107, 0.0, -0.9775, -0.2107, 0.0, -2.04e-08, -0.08761, -0.9962, -2.04e-08, -0.08761, -0.9962, 4.927e-09, -0.1438, -0.9896, 4.927e-09, -0.1438, -0.9896, 4.927e-09, -0.1438, -0.9896, 4.927e-09, -0.1438, -0.9896, 1.572e-08, -0.1983, -0.9802, 1.572e-08, -0.1983, -0.9802, -5.43e-08, 0.01797, 0.9998, -5.43e-08, 0.01797, 0.9998, -1.062e-07, 0.08455, 0.9964, -1.062e-07, 0.08455, 0.9964, -1.062e-07, 0.08455, 0.9964, -1.062e-07, 0.08455, 0.9964, -1.456e-07, 0.1351, 0.9908, -1.456e-07, 0.1351, 0.9908, 0.9775, -0.2107, 3.317e-08, 0.9776, -0.2107, 3.441e-08, 0.9778, -0.2096, 1.026e-08, 0.9778, -0.2097, 1.712e-08, 0.9778, -0.2097, 1.712e-08, 0.9778, -0.2096, 1.026e-08, 0.978, -0.2086, -1.593e-08, 0.978, -0.2087, -2.018e-08, 0.0, 0.1939, -0.981, 0.0, 0.1939, -0.981, -1.313e-08, 0.1983, -0.9802, -1.313e-08, 0.1983, -0.9802, 0.4231, -0.7376, 0.5262, 0.4231, -0.7376, 0.5262, 0.4231, -0.7376, 0.5262, 0.4231, -0.7376, 0.5262, 0.4231, 0.7376, 0.5262, 0.4231, 0.7376, 0.5262, 0.4231, 0.7376, 0.5262, 0.4231, 0.7376, 0.5262, -0.4231, 0.7376, -0.5262, -0.4231, 0.7376, -0.5262, -0.4231, 0.7376, -0.5262, -0.4231, 0.7376, -0.5262, -0.4231, -0.7376, -0.5262, -0.4231, -0.7376, -0.5262, -0.4231, -0.7376, -0.5262, -0.4231, -0.7376, -0.5262, -0.8538, -7.985e-08, 0.5206, -0.8538, -7.985e-08, 0.5206, -0.8538, -7.985e-08, 0.5206, -0.8538, -7.985e-08, 0.5206, 0.8538, 2.895e-07, -0.5206, 0.8538, 2.895e-07, -0.5206, 0.8538, 2.895e-07, -0.5206, 0.8538, 2.895e-07, -0.5206, -1.0, 1.763e-07, 0.0, -1.0, 1.763e-07, 0.0, -0.9808, 0.1951, 0.0, -0.9808, 0.1951, 0.0, -0.9808, 0.1951, 0.0, -0.9808, 0.1951, 0.0, -0.9239, 0.3827, 0.0, -0.9239, 0.3827, 0.0, -0.9239, 0.3827, 0.0, -0.9239, 0.3827, 0.0, -0.8315, 0.5556, 0.0, -0.8315, 0.5556, 0.0, -0.8315, 0.5556, 0.0, -0.8315, 0.5556, 0.0, -0.7071, 0.7071, 0.0, -0.7071, 0.7071, 0.0, -0.7071, 0.7071, 0.0, -0.7071, 0.7071, 0.0, -0.5556, 0.8315, 0.0, -0.5556, 0.8315, 0.0, -0.5556, 0.8315, 0.0, -0.5556, 0.8315, 0.0, -0.3827, 0.9239, 0.0, -0.3827, 0.9239, 0.0, -0.3827, 0.9239, 0.0, -0.3827, 0.9239, 0.0, -0.1951, 0.9808, 0.0, -0.1951, 0.9808, 0.0, -0.1951, 0.9808, 0.0, -0.1951, 0.9808, 0.0, 3.336e-08, 1.0, 0.0, 3.336e-08, 1.0, 0.0, 3.336e-08, 1.0, 0.0, 3.336e-08, 1.0, 0.0, 0.1951, 0.9808, 0.0, 0.1951, 0.9808, 0.0, 0.1951, 0.9808, 0.0, 0.1951, 0.9808, 0.0, 0.3827, 0.9239, 0.0, 0.3827, 0.9239, 0.0, 0.3827, 0.9239, 0.0, 0.3827, 0.9239, 0.0, 0.5556, 0.8315, 0.0, 0.5556, 0.8315, 0.0, 0.5556, 0.8315, 0.0, 0.5556, 0.8315, 0.0, 0.7071, 0.7071, 0.0, 0.7071, 0.7071, 0.0, 0.7071, 0.7071, 0.0, 0.7071, 0.7071, 0.0, 0.8315, 0.5556, 0.0, 0.8315, 0.5556, 0.0, 0.8315, 0.5556, 0.0, 0.8315, 0.5556, 0.0, 0.9239, 0.3827, 0.0, 0.9239, 0.3827, 0.0, 0.9239, 0.3827, 0.0, 0.9239, 0.3827, 0.0, 0.9808, 0.1951, 0.0, 0.9808, 0.1951, 0.0, 0.9808, 0.1951, 0.0, 0.9808, 0.1951, 0.0, 1.0, -6.196e-08, 0.0, 1.0, -6.196e-08, 0.0, 1.0, -6.196e-08, 0.0, 1.0, -6.196e-08, 0.0, 0.9808, -0.1951, 0.0, 0.9808, -0.1951, 0.0, 0.9808, -0.1951, 0.0, 0.9808, -0.1951, 0.0, 0.9239, -0.3827, 0.0, 0.9239, -0.3827, 0.0, 0.9239, -0.3827, 0.0, 0.9239, -0.3827, 0.0, 0.8315, -0.5556, 0.0, 0.8315, -0.5556, 0.0, 0.8315, -0.5556, 0.0, 0.8315, -0.5556, 0.0, 0.7071, -0.7071, 0.0, 0.7071, -0.7071, 0.0, 0.7071, -0.7071, 0.0, 0.7071, -0.7071, 0.0, 0.5556, -0.8315, 0.0, 0.5556, -0.8315, 0.0, 0.5556, -0.8315, 0.0, 0.5556, -0.8315, 0.0, 0.3827, -0.9239, 0.0, 0.3827, -0.9239, 0.0, 0.3827, -0.9239, 0.0, 0.3827, -0.9239, 0.0, 0.1951, -0.9808, 0.0, 0.1951, -0.9808, 0.0, 0.1951, -0.9808, 0.0, 0.1951, -0.9808, 0.0, 4.766e-09, -1.0, 0.0, 4.766e-09, -1.0, 0.0, 4.766e-09, -1.0, 0.0, 4.766e-09, -1.0, 0.0, -0.1951, -0.9808, 0.0, -0.1951, -0.9808, 0.0, -0.1951, -0.9808, 0.0, -0.1951, -0.9808, 0.0, -0.3827, -0.9239, 0.0, -0.3827, -0.9239, 0.0, -0.3827, -0.9239, 0.0, -0.3827, -0.9239, 0.0, -0.5556, -0.8315, 0.0, -0.5556, -0.8315, 0.0, -0.5556, -0.8315, 0.0, -0.5556, -0.8315, 0.0, -0.7071, -0.7071, 0.0, -0.7071, -0.7071, 0.0, -0.7071, -0.7071, 0.0, -0.7071, -0.7071, 0.0, -0.8315, -0.5556, 0.0, -0.8315, -0.5556, 0.0, -0.8315, -0.5556, 0.0, -0.8315, -0.5556, 0.0, -0.9239, -0.3827, 0.0, -0.9239, -0.3827, 0.0, -0.9239, -0.3827, 0.0, -0.9239, -0.3827, 0.0, -0.9808, -0.1951, 0.0, -0.9808, -0.1951, 0.0, -0.9808, -0.1951, 0.0, -0.9808, -0.1951, 0.0, -1.0, 1.763e-07, 0.0, -1.0, 1.763e-07, 0.0, -0.3035, -0.9528, 0.0, -0.3035, -0.9528, 0.0, -0.3035, -0.9528, 0.0, -0.3035, -0.9528, 0.0, -0.9048, 0.4258, 0.003284, -0.9886, 0.1446, 0.04132, -0.8939, 0.4482, 0.0, 0.3035, 0.9528, 0.0, 0.3035, 0.9528, 0.0, 0.3035, 0.9528, 0.0, 0.3035, 0.9528, 0.0, 0.9048, -0.4258, 0.003284, 0.9886, -0.1446, 0.04132, 0.8939, -0.4482, 0.0, 0.4974, -0.8179, 0.2893, 0.4974, -0.8179, 0.2893, 0.4974, -0.8179, 0.2893, 0.4974, -0.8179, 0.2893, 0.4974, 0.8179, 0.2893, 0.4974, 0.8179, 0.2893, 0.4974, 0.8179, 0.2893, 0.4974, 0.8179, 0.2893, 0.9886, 0.1446, 0.04132, 0.9048, 0.4258, 0.003284, 0.8939, 0.4482, 0.0, -0.9886, -0.1446, 0.04132, -0.9048, -0.4258, 0.003284, -0.8939, -0.4482, 0.0, -0.4974, 0.8179, 0.2893, -0.4974, 0.8179, 0.2893, -0.4974, 0.8179, 0.2893, -0.4974, 0.8179, 0.2893, -0.4974, -0.8179, 0.2893, -0.4974, -0.8179, 0.2893, -0.4974, -0.8179, 0.2893, -0.4974, -0.8179, 0.2893, -0.3035, 0.9528, 0.0, -0.3035, 0.9528, 0.0, -0.3035, 0.9528, 0.0, -0.3035, 0.9528, 0.0, 0.3035, -0.9528, 0.0, 0.3035, -0.9528, 0.0, 0.3035, -0.9528, 0.0, 0.3035, -0.9528, 0.0, -0.9048, 0.4258, 0.003284, -0.9907, 0.1294, 0.04322, -0.9886, 0.1446, 0.04132, 0.9048, -0.4258, 0.003284, 0.9907, -0.1294, 0.04322, 0.9886, -0.1446, 0.04132, 0.9886, 0.1446, 0.04132, 0.9907, 0.1294, 0.04322, 0.9048, 0.4258, 0.003284, -0.9886, -0.1446, 0.04132, -0.9907, -0.1294, 0.04322, -0.9048, -0.4258, 0.003284])] * 3)])

# ---- objects
ob_axe = bpy.data.objects.new('Axe', me_cylinder)
ob_pommel = bpy.data.objects.new('Pommel', me_cube_001)
ob_grip = bpy.data.objects.new('Grip', me_cylinder_002)
ob_guard = bpy.data.objects.new('Guard', me_cube_002)
ob_blade = bpy.data.objects.new('Blade', me_cube)
ob_sword = bpy.data.objects.new('Sword', me_cube_003)

# ---- transforms, parenting, visibility, modifiers, constraints
ob_axe.location = (0.0, 0.0, 0.0)
_m = ob_axe.modifiers.new('Auto Smooth', 'NODES')
_m.node_group = ng_auto_smooth
_gi = [s.identifier for s in ng_auto_smooth.interface.items_tree if s.item_type == 'SOCKET' and s.in_out == 'INPUT']
_m[_gi[1]] = 0.4433  # Angle
ob_pommel.location = (0.0, 0.0, 0.0)
ob_pommel.rotation_euler = (1.571, 0.0, 0.0)
ob_pommel.scale = (1.153, 1.324, 1.153)
ob_grip.location = (0.0, 0.0, 1.028)
ob_grip.scale = (1.365, 1.365, 1.099)
ob_guard.location = (0.0, 0.0, 9.551)
ob_guard.scale = (2.462, 1.461, 1.0)
_m = ob_guard.modifiers.new('Mirror', 'MIRROR')
_m.use_clip = True
_m = ob_guard.modifiers.new('Bevel', 'BEVEL')
_m.width = 0.35
_m.width_pct = 0.35
_m.segments = 2
_m.limit_method = 'WEIGHT'
ob_blade.location = (0.0, 0.0, 10.68)
ob_blade.scale = (2.315, 1.0, 1.0)
ob_sword.location = (0.0, 0.0, 0.0)

# ---- collection membership
col_axe.objects.link(ob_axe)
col_sword.objects.link(ob_pommel)
col_sword.objects.link(ob_grip)
col_sword.objects.link(ob_guard)
col_sword.objects.link(ob_blade)
col_sword.objects.link(ob_sword)
def _layer_coll(name, lc=None):
    lc = lc or bpy.context.view_layer.layer_collection
    for c in lc.children:
        if c.name == name: return c
        r = _layer_coll(name, c)
        if r: return r
_layer_coll('Axe').exclude = True

# ---- scene / render settings (as saved in the file)
scene.frame_start = 1; scene.frame_end = 250; scene.frame_set(4)
scene.render.engine = 'BLENDER_EEVEE_NEXT'
scene.cycles.sampling_pattern = 'TABULATED_SOBOL'
scene.cycles.use_light_tree = False
scene.view_settings.view_transform = 'Filmic'
bpy.context.view_layer.update()

# ---- added for rendering (the .blend has no active camera and no usable light): camera, sun
cam_auto = bpy.data.cameras.new('AutoCamera')
cam_auto.lens = 50.0
cam_auto.sensor_width = 36.0
cam_auto.clip_end = 1000.0
ob_auto_camera = bpy.data.objects.new('AutoCamera', cam_auto)
scene.collection.objects.link(ob_auto_camera)
ob_auto_camera.location = (38.6779, -46.4135, 47.8996)
ob_auto_camera.rotation_euler = (1.09748, -7.21219e-08, 0.694738)
scene.camera = ob_auto_camera
light_auto_sun = bpy.data.lights.new('AutoSun', 'SUN')
light_auto_sun.energy = 3.0
light_auto_sun.angle = 0.0523599
ob_auto_sun = bpy.data.objects.new('AutoSun', light_auto_sun)
scene.collection.objects.link(ob_auto_sun)
ob_auto_sun.rotation_euler = (0.872665, 0.174533, 0.523599)
bpy.context.view_layer.update()
